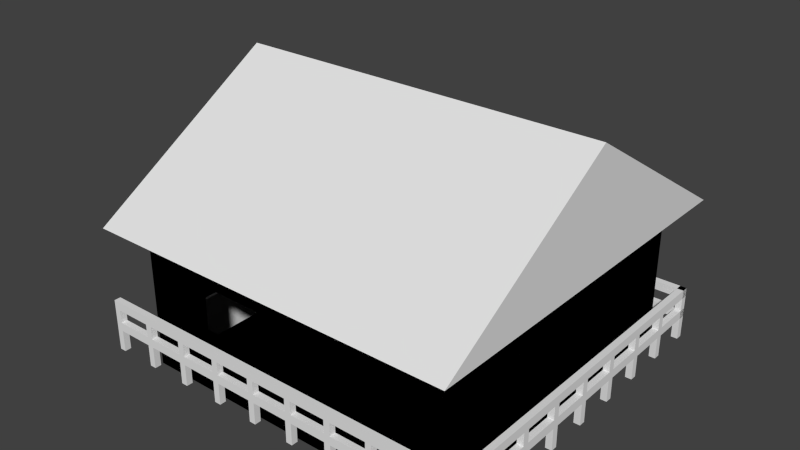 # Source: chili_wowas.blend  (saved by Blender 2.69.0; exported with 4.5.12 LTS)
import bpy
from mathutils import Matrix  # noqa: F401  (used for matrix-valued properties, if any)

bpy.ops.wm.read_factory_settings(use_empty=True)
scene = bpy.context.scene
scene.name = 'Scene'

# ---- collections
col_collection_1 = bpy.data.collections.new('Collection 1'); scene.collection.children.link(col_collection_1)

# ---- world
world_world = bpy.data.worlds.new('World'); scene.world = world_world
world_world.color = (0.05088, 0.05088, 0.05088)
world_world.use_sun_shadow = False
world_world.sun_shadow_jitter_overblur = 0.0
world_world.cycles.sampling_method = 'MANUAL'
world_world.cycles.sample_map_resolution = 256

# ---- meshes
me_cube_022 = bpy.data.meshes.new('Cube.022')
me_cube_022.from_pydata([(1.068, -1.1, 20.05), (1.068, 0.0, 35.74), (1.068, 1.1, 20.05), (1.068, -1.1, 20.05), (1.068, 0.0, 35.74), (-1.068, 0.0, 35.74), (-1.068, -1.1, 20.05), (1.068, 1.1, 20.05), (-1.068, 1.1, 20.05), (-1.068, -1.1, 20.05), (-1.068, 1.1, 20.05), (-1.068, 0.0, 35.74)], [], [(2, 0, 1), (3, 6, 5, 4), (8, 7, 4, 5), (9, 10, 11)])
_uv = me_cube_022.uv_layers.new(name='UVMap')
_uv.uv.foreach_set('vector', [0.2539, 0.9902, 0.5071, 1.0, 0.5071, 0.0, 0.5071, 1.0, 0.7535, 1.0, 0.7535, 0.0, 0.5071, 0.0, 0.7535, 1.0, 1.0, 1.0, 1.0, 0.0, 0.7536, 0.0, 0.0, 0.9976, 0.2539, 0.9976, 0.1269, 0.0])
me_cube_022.use_remesh_preserve_volume = False
me_cube_022.use_remesh_preserve_attributes = False
me_cube_022.use_mirror_vertex_groups = False
me_cube_022.update()
me_plane_001 = bpy.data.meshes.new('Plane.001')
me_plane_001.from_pydata([(-1.0, -1.0, 0.2629), (1.0, -1.0, 0.2629), (-1.0, 1.0, 0.2629), (1.0, 1.0, 0.2629)], [], [(0, 2, 3, 1)])
_uv = me_plane_001.uv_layers.new(name='UVMap')
_uv.uv.foreach_set('vector', [0.9999, 0.9999, 0.0001008, 0.9999, 9.924e-05, 0.0001008, 0.9999, 9.924e-05])
me_plane_001.use_remesh_preserve_volume = False
me_plane_001.use_remesh_preserve_attributes = False
me_plane_001.use_mirror_vertex_groups = False
me_plane_001.update()
me_cube_021 = bpy.data.meshes.new('Cube.021')
me_cube_021.from_pydata([(-1.0, -1.0, -1.0), (-1.0, 1.0, -1.0), (1.0, 1.0, -1.0), (1.0, -1.0, -1.0), (-1.0, -1.0, 1.0), (-1.0, 1.0, 1.0), (1.0, 1.0, 1.0), (1.0, -1.0, 1.0), (-1.0, 4.901, -1.0), (-1.0, 6.901, -1.0), (1.0, 6.901, -1.0), (1.0, 4.901, -1.0), (-1.0, 4.901, 1.0), (-1.0, 6.901, 1.0), (1.0, 6.901, 1.0), (1.0, 4.901, 1.0)], [], [(4, 0, 1, 5), (5, 1, 2, 6), (6, 2, 3, 7), (7, 3, 0, 4), (0, 3, 2, 1), (12, 8, 9, 13), (13, 9, 10, 14), (14, 10, 11, 15), (15, 11, 8, 12), (8, 11, 10, 9)])
_uv = me_cube_021.uv_layers.new(name='UVMap')
_uv.uv.foreach_set('vector', [0.75, 0.6667, 0.75, 0.3333, 0.5, 0.3333, 0.5, 0.6667, 0.25, 0.6667, 0.5, 0.6667, 0.5, 0.3333, 0.25, 0.3333, 0.25, 1.589e-07, 0.25, 0.3333, 0.5, 0.3333, 0.5, 0.0, 2.98e-08, 0.6667, 0.25, 0.6667, 0.25, 0.3333, 0.0, 0.3333, 0.25, 1.0, 0.25, 0.6667, 5.96e-08, 0.6667, 8.196e-08, 1.0, 0.75, 1.0, 0.75, 0.6667, 0.5, 0.6667, 0.5, 1.0, 0.0, 1.391e-07, 7.451e-08, 0.3333, 0.25, 0.3333, 0.25, 0.0, 0.75, 0.3333, 0.75, 0.0, 0.5, 9.934e-09, 0.5, 0.3333, 0.75, 1.0, 1.0, 1.0, 1.0, 0.6667, 0.75, 0.6667, 0.5, 1.0, 0.5, 0.6667, 0.25, 0.6667, 0.25, 1.0])
me_cube_021.use_remesh_preserve_volume = False
me_cube_021.use_remesh_preserve_attributes = False
me_cube_021.use_mirror_vertex_groups = False
me_cube_021.update()
me_cube_020 = bpy.data.meshes.new('Cube.020')
me_cube_020.from_pydata([(-0.9184, -0.9341, 1.0), (-0.9184, -0.78, 8.72), (-0.9184, -0.3948, 8.72), (-0.9184, -0.3948, 14.58), (-0.9184, -0.2384, 14.91), (-0.9184, -0.2384, 1.67), (-0.9184, -0.9341, 19.53), (-0.9184, 0.9341, 19.53), (-0.9184, 0.2202, 14.91), (-0.9184, -0.78, 14.58), (-0.9184, 0.2202, 1.67), (-0.9184, 0.3564, 8.72), (-0.9184, 0.7416, 8.72), (-0.9184, 0.7416, 14.58), (-0.9184, 0.9341, 1.0), (-0.9184, 0.3564, 14.58), (-1.053, -1.1, 20.05), (-1.053, 1.1, 20.05), (-0.82, 0.2202, 14.91), (-0.82, -0.2384, 14.91), (-0.82, -0.2384, 1.67), (-0.82, 0.2202, 1.67), (0.9498, -0.9341, 19.53), (1.059, -1.1, 20.05), (1.059, 1.1, 20.05), (0.9498, 0.9341, 19.53), (-0.8113, 0.7416, 8.72), (-0.8113, 0.7416, 14.58), (-0.8113, 0.3564, 14.58), (-0.8113, 0.3564, 8.72), (-0.8113, -0.3948, 8.72), (-0.8113, -0.3948, 14.58), (-0.8113, -0.78, 14.58), (-0.8113, -0.78, 8.72)], [], [(0, 5, 4, 3, 2, 1), (0, 1, 9, 3, 4, 8, 7, 6), (0, 14, 13, 12, 11, 8, 10, 5), (8, 11, 15, 13, 14, 7), (6, 7, 17, 16), (4, 19, 18, 8), (5, 20, 19, 4), (10, 21, 20, 5), (8, 18, 21, 10), (22, 6, 16, 23), (7, 25, 24, 17), (25, 22, 23, 24), (13, 27, 26, 12), (15, 28, 27, 13), (12, 26, 29, 11), (11, 29, 28, 15), (3, 31, 30, 2), (9, 32, 31, 3), (2, 30, 33, 1), (1, 33, 32, 9)])
me_cube_020.use_remesh_preserve_volume = False
me_cube_020.use_remesh_preserve_attributes = False
me_cube_020.use_mirror_vertex_groups = False
me_cube_020.update()
me_cube_018 = bpy.data.meshes.new('Cube.018')
me_cube_018.from_pydata([(-1.0, -1.0, -1.0), (-1.0, 1.0, -1.0), (1.0, 1.0, -1.0), (1.0, -1.0, -1.0), (-1.0, -1.0, 1.0), (-1.0, 1.0, 1.0), (1.0, 1.0, 1.0), (1.0, -1.0, 1.0)], [], [(4, 5, 1, 0), (5, 6, 2, 1), (6, 7, 3, 2), (7, 4, 0, 3), (0, 1, 2, 3), (7, 6, 5, 4)])
_uv = me_cube_018.uv_layers.new(name='UVMap')
_uv.uv.foreach_set('vector', [1.003, 0.6667, 2.01, 0.6667, 2.01, 0.3333, 1.003, 0.3333, 1.003, 0.3333, 1.003, 5.96e-08, -0.003366, 0.0, -0.003366, 0.3333, 2.01, 1.49e-07, 1.003, 0.0, 1.003, 0.3333, 2.01, 0.3333, 1.003, 0.6667, 1.003, 0.3333, -0.003366, 0.3333, -0.003366, 0.6667, -1.01, 0.6667, -0.003366, 0.6667, -0.003366, 0.3333, -1.01, 0.3333, 1.003, 0.6667, -0.003365, 0.6667, -0.003365, 1.0, 1.003, 1.0])
me_cube_018.use_remesh_preserve_volume = False
me_cube_018.use_remesh_preserve_attributes = False
me_cube_018.use_mirror_vertex_groups = False
me_cube_018.update()
me_cube_017 = bpy.data.meshes.new('Cube.017')
me_cube_017.from_pydata([(-1.0, -1.0, -1.0), (-1.0, 1.0, -1.0), (1.0, 1.0, -1.0), (1.0, -1.0, -1.0), (1.0, 1.0, 1.0), (1.0, -1.0, 1.0), (-1.0, -1.0, 0.6702), (-1.0, 1.0, 0.6702), (-1.0, 1.0, 0.166), (-1.0, -1.0, 0.166), (-1.0, 1.0, -0.1649), (-1.0, -1.0, -0.1649), (-12.35, -1.0, 1.0), (-12.35, -1.0, 0.6702), (-12.35, 1.0, 0.6702), (-12.35, 1.0, 0.166), (-12.35, -1.0, 0.166), (-12.35, 1.0, -0.1649), (-12.35, -1.0, -0.1649), (-14.35, -1.0, -1.0), (-14.35, 1.0, -1.0), (-12.35, 1.0, -1.0), (-12.35, -1.0, -1.0), (-12.35, 1.0, 1.0), (-14.35, -1.0, 0.6702), (-14.35, 1.0, 0.6702), (-14.35, 1.0, 0.166), (-14.35, -1.0, 0.166), (-14.35, 1.0, -0.1649), (-14.35, -1.0, -0.1649), (-25.71, -1.0, 1.0), (-25.71, -1.0, 0.6702), (-25.71, 1.0, 0.6702), (-25.71, 1.0, 0.166), (-25.71, -1.0, 0.166), (-25.71, 1.0, -0.1649), (-25.71, -1.0, -0.1649), (-27.71, -1.0, -1.0), (-27.71, 1.0, -1.0), (-25.71, 1.0, -1.0), (-25.71, -1.0, -1.0), (-25.71, 1.0, 1.0), (-27.71, -1.0, 0.6702), (-27.71, 1.0, 0.6702), (-27.71, 1.0, 0.166), (-27.71, -1.0, 0.166), (-27.71, 1.0, -0.1649), (-27.71, -1.0, -0.1649), (-39.06, -1.0, 1.0), (-39.06, -1.0, 0.6702), (-39.06, 1.0, 0.6702), (-39.06, 1.0, 0.166), (-39.06, -1.0, 0.166), (-39.06, 1.0, -0.1649), (-39.06, -1.0, -0.1649), (-41.06, -1.0, -1.0), (-41.06, 1.0, -1.0), (-39.06, 1.0, -1.0), (-39.06, -1.0, -1.0), (-39.06, 1.0, 1.0), (-41.06, -1.0, 0.6702), (-41.06, 1.0, 0.6702), (-41.06, 1.0, 0.166), (-41.06, -1.0, 0.166), (-41.06, 1.0, -0.1649), (-41.06, -1.0, -0.1649), (-52.41, -1.0, 0.6702), (-52.41, 1.0, 0.6702), (-52.41, 1.0, 0.166), (-52.41, -1.0, 0.166), (-52.41, 1.0, -0.1649), (-52.41, -1.0, -0.1649), (-54.41, -1.0, -1.0), (-54.41, 1.0, -1.0), (-52.41, 1.0, -1.0), (-52.41, -1.0, -1.0), (-52.41, 1.0, 1.0), (-52.41, -1.0, 1.0), (-54.41, -1.0, 0.6702), (-54.41, 1.0, 0.6702), (-54.41, 1.0, 0.166), (-54.41, -1.0, 0.166), (-54.41, 1.0, -0.1649), (-54.41, -1.0, -0.1649), (-65.76, -1.0, 0.6702), (-65.76, 1.0, 0.6702), (-65.76, 1.0, 0.166), (-65.76, -1.0, 0.166), (-65.76, 1.0, -0.1649), (-65.76, -1.0, -0.1649), (-67.76, -1.0, -1.0), (-67.76, 1.0, -1.0), (-65.76, 1.0, -1.0), (-65.76, -1.0, -1.0), (-65.76, 1.0, 1.0), (-65.76, -1.0, 1.0), (-67.76, -1.0, 0.6702), (-67.76, 1.0, 0.6702), (-67.76, 1.0, 0.166), (-67.76, -1.0, 0.166), (-67.76, 1.0, -0.1649), (-67.76, -1.0, -0.1649), (-79.12, -1.0, 1.0), (-79.12, 1.0, 1.0), (-79.12, -1.0, 0.6702), (-79.12, 1.0, 0.6702), (-79.12, 1.0, 0.166), (-79.12, -1.0, 0.166), (-79.12, 1.0, -0.1649), (-79.12, -1.0, -0.1649), (-81.12, -1.0, -1.0), (-81.12, 1.0, -1.0), (-79.12, 1.0, -1.0), (-79.12, -1.0, -1.0), (-81.12, -1.0, 0.6702), (-81.12, 1.0, 0.6702), (-81.12, 1.0, 0.166), (-81.12, -1.0, 0.166), (-81.12, 1.0, -0.1649), (-81.12, -1.0, -0.1649), (-92.47, -1.0, 1.0), (-92.47, -1.0, 0.6702), (-92.47, 1.0, 0.6702), (-92.47, 1.0, 0.166), (-92.47, -1.0, 0.166), (-92.47, 1.0, -0.1649), (-92.47, -1.0, -0.1649), (-94.47, -1.0, -1.0), (-94.47, 1.0, -1.0), (-92.47, 1.0, -1.0), (-92.47, -1.0, -1.0), (-92.47, 1.0, 1.0), (-94.47, -1.0, 0.6702), (-94.47, 1.0, 0.6702), (-94.47, 1.0, 0.166), (-94.47, -1.0, 0.166), (-94.47, 1.0, -0.1649), (-94.47, -1.0, -0.1649), (-105.8, -1.0, 0.6702), (-105.8, 1.0, 0.6702), (-105.8, 1.0, 0.166), (-105.8, -1.0, 0.166), (-105.8, 1.0, -0.1649), (-105.8, -1.0, -0.1649), (-107.8, -1.0, -1.0), (-107.8, 1.0, -1.0), (-105.8, 1.0, -1.0), (-105.8, -1.0, -1.0), (-105.8, 1.0, 1.0), (-105.8, -1.0, 1.0), (-107.8, -1.0, 0.6702), (-107.8, 1.0, 0.6702), (-107.8, 1.0, 0.166), (-107.8, -1.0, 0.166), (-107.8, 1.0, -0.1649), (-107.8, -1.0, -0.1649), (-119.2, -1.0, 1.0), (-119.2, 1.0, 1.0), (-119.2, -1.0, 0.6702), (-119.2, 1.0, 0.6702), (-119.2, 1.0, 0.166), (-119.2, -1.0, 0.166), (-119.2, 1.0, -0.1649), (-119.2, -1.0, -0.1649), (-117.2, -0.9919, -1.0), (-119.2, -0.9919, -1.0), (-119.2, 1.008, -1.0), (-117.2, 1.008, -1.0), (-119.2, 1.008, 1.0), (-117.2, 1.008, 1.0), (-117.2, -0.9919, 0.6702), (-119.2, -0.9919, 0.6702), (-119.2, -0.9919, 0.166), (-117.2, -0.9919, 0.166), (-119.2, -0.9919, -0.1649), (-117.2, -0.9919, -0.1649), (-117.2, -12.34, 1.0), (-119.2, -12.34, 1.0), (-117.2, -12.34, 0.6702), (-119.2, -12.34, 0.6702), (-119.2, -12.34, 0.166), (-117.2, -12.34, 0.166), (-119.2, -12.34, -0.1649), (-117.2, -12.34, -0.1649), (-117.2, -14.34, -1.0), (-119.2, -14.34, -1.0), (-119.2, -12.34, -1.0), (-117.2, -12.34, -1.0), (-117.2, -14.34, 0.6702), (-119.2, -14.34, 0.6702), (-119.2, -14.34, 0.166), (-117.2, -14.34, 0.166), (-119.2, -14.34, -0.1649), (-117.2, -14.34, -0.1649), (-117.2, -25.7, 0.6702), (-119.2, -25.7, 0.6702), (-119.2, -25.7, 0.166), (-117.2, -25.7, 0.166), (-119.2, -25.7, -0.1649), (-117.2, -25.7, -0.1649), (-117.2, -27.7, -1.0), (-119.2, -27.7, -1.0), (-119.2, -25.7, -1.0), (-117.2, -25.7, -1.0), (-119.2, -25.7, 1.0), (-117.2, -25.7, 1.0), (-117.2, -27.7, 0.6702), (-119.2, -27.7, 0.6702), (-119.2, -27.7, 0.166), (-117.2, -27.7, 0.166), (-119.2, -27.7, -0.1649), (-117.2, -27.7, -0.1649), (-117.2, -39.05, 1.0), (-119.2, -39.05, 1.0), (-117.2, -39.05, 0.6702), (-119.2, -39.05, 0.6702), (-119.2, -39.05, 0.166), (-117.2, -39.05, 0.166), (-119.2, -39.05, -0.1649), (-117.2, -39.05, -0.1649), (-117.2, -41.05, -1.0), (-119.2, -41.05, -1.0), (-119.2, -39.05, -1.0), (-117.2, -39.05, -1.0), (-117.2, -41.05, 0.6702), (-119.2, -41.05, 0.6702), (-119.2, -41.05, 0.166), (-117.2, -41.05, 0.166), (-119.2, -41.05, -0.1649), (-117.2, -41.05, -0.1649), (-117.2, -52.4, 1.0), (-117.2, -52.4, 0.6702), (-119.2, -52.4, 0.6702), (-119.2, -52.4, 0.166), (-117.2, -52.4, 0.166), (-119.2, -52.4, -0.1649), (-117.2, -52.4, -0.1649), (-117.2, -54.4, -1.0), (-119.2, -54.4, -1.0), (-119.2, -52.4, -1.0), (-117.2, -52.4, -1.0), (-119.2, -52.4, 1.0), (-117.2, -54.4, 0.6702), (-119.2, -54.4, 0.6702), (-119.2, -54.4, 0.166), (-117.2, -54.4, 0.166), (-119.2, -54.4, -0.1649), (-117.2, -54.4, -0.1649), (-117.2, -65.76, 1.0), (-117.2, -65.76, 0.6702), (-119.2, -65.76, 0.6702), (-119.2, -65.76, 0.166), (-117.2, -65.76, 0.166), (-119.2, -65.76, -0.1649), (-117.2, -65.76, -0.1649), (-117.2, -67.76, -1.0), (-119.2, -67.76, -1.0), (-119.2, -65.76, -1.0), (-117.2, -65.76, -1.0), (-119.2, -65.76, 1.0), (-117.2, -67.76, 0.6702), (-119.2, -67.76, 0.6702), (-119.2, -67.76, 0.166), (-117.2, -67.76, 0.166), (-119.2, -67.76, -0.1649), (-117.2, -67.76, -0.1649), (-117.2, -79.11, 1.0), (-119.2, -79.11, 1.0), (-117.2, -79.11, 0.6702), (-119.2, -79.11, 0.6702), (-119.2, -79.11, 0.166), (-117.2, -79.11, 0.166), (-119.2, -79.11, -0.1649), (-117.2, -79.11, -0.1649), (-117.2, -81.11, -1.0), (-119.2, -81.11, -1.0), (-119.2, -79.11, -1.0), (-117.2, -79.11, -1.0), (-117.2, -81.11, 0.6702), (-119.2, -81.11, 0.6702), (-119.2, -81.11, 0.166), (-117.2, -81.11, 0.166), (-119.2, -81.11, -0.1649), (-117.2, -81.11, -0.1649), (-117.2, -92.46, 1.0), (-117.2, -92.46, 0.6702), (-119.2, -92.46, 0.6702), (-119.2, -92.46, 0.166), (-117.2, -92.46, 0.166), (-119.2, -92.46, -0.1649), (-117.2, -92.46, -0.1649), (-117.2, -94.46, -1.0), (-119.2, -94.46, -1.0), (-119.2, -92.46, -1.0), (-117.2, -92.46, -1.0), (-119.2, -92.46, 1.0), (-117.2, -94.46, 0.6702), (-119.2, -94.46, 0.6702), (-119.2, -94.46, 0.166), (-117.2, -94.46, 0.166), (-119.2, -94.46, -0.1649), (-117.2, -94.46, -0.1649), (-119.2, -105.8, 1.0), (-117.2, -105.8, 0.6702), (-119.2, -105.8, 0.6702), (-119.2, -105.8, 0.166), (-117.2, -105.8, 0.166), (-119.2, -105.8, -0.1649), (-117.2, -105.8, -0.1649), (-117.2, -107.8, -1.0), (-119.2, -107.8, -1.0), (-119.2, -105.8, -1.0), (-117.2, -105.8, -1.0), (-117.2, -107.8, 1.0), (-119.2, -107.8, 1.0), (-117.2, -105.8, 1.0), (-1.0, -107.8, -1.0), (-1.0, -105.8, -1.0), (0.9998, -105.8, -1.0), (0.9998, -107.8, -1.0), (0.9998, -105.8, 1.0), (0.9998, -107.8, 1.0), (-1.0, -107.8, 0.6702), (-1.0, -105.8, 0.6702), (-1.0, -105.8, 0.166), (-1.0, -107.8, 0.166), (-1.0, -105.8, -0.1649), (-1.0, -107.8, -0.1649), (-12.35, -107.8, 1.0), (-12.35, -105.8, 1.0), (-12.35, -107.8, 0.6702), (-12.35, -105.8, 0.6702), (-12.35, -105.8, 0.166), (-12.35, -107.8, 0.166), (-12.35, -105.8, -0.1649), (-12.35, -107.8, -0.1649), (-14.35, -107.8, -1.0), (-14.35, -105.8, -1.0), (-12.35, -105.8, -1.0), (-12.35, -107.8, -1.0), (-14.35, -107.8, 0.6702), (-14.35, -105.8, 0.6702), (-14.35, -105.8, 0.166), (-14.35, -107.8, 0.166), (-14.35, -105.8, -0.1649), (-14.35, -107.8, -0.1649), (-25.71, -107.8, 1.0), (-25.71, -105.8, 1.0), (-25.71, -107.8, 0.6702), (-25.71, -105.8, 0.6702), (-25.71, -105.8, 0.166), (-25.71, -107.8, 0.166), (-25.71, -105.8, -0.1649), (-25.71, -107.8, -0.1649), (-27.71, -107.8, -1.0), (-27.71, -105.8, -1.0), (-25.71, -105.8, -1.0), (-25.71, -107.8, -1.0), (-27.71, -107.8, 0.6702), (-27.71, -105.8, 0.6702), (-27.71, -105.8, 0.166), (-27.71, -107.8, 0.166), (-27.71, -105.8, -0.1649), (-27.71, -107.8, -0.1649), (-39.06, -107.8, 1.0), (-39.06, -107.8, 0.6702), (-39.06, -105.8, 0.6702), (-39.06, -105.8, 0.166), (-39.06, -107.8, 0.166), (-39.06, -105.8, -0.1649), (-39.06, -107.8, -0.1649), (-41.06, -107.8, -1.0), (-41.06, -105.8, -1.0), (-39.06, -105.8, -1.0), (-39.06, -107.8, -1.0), (-39.06, -105.8, 1.0), (-41.06, -107.8, 0.6702), (-41.06, -105.8, 0.6702), (-41.06, -105.8, 0.166), (-41.06, -107.8, 0.166), (-41.06, -105.8, -0.1649), (-41.06, -107.8, -0.1649), (-52.41, -107.8, 1.0), (-52.41, -107.8, 0.6702), (-52.41, -105.8, 0.6702), (-52.41, -105.8, 0.166), (-52.41, -107.8, 0.166), (-52.41, -105.8, -0.1649), (-52.41, -107.8, -0.1649), (-54.41, -107.8, -1.0), (-54.41, -105.8, -1.0), (-52.41, -105.8, -1.0), (-52.41, -107.8, -1.0), (-52.41, -105.8, 1.0), (-54.41, -107.8, 0.6702), (-54.41, -105.8, 0.6702), (-54.41, -105.8, 0.166), (-54.41, -107.8, 0.166), (-54.41, -105.8, -0.1649), (-54.41, -107.8, -0.1649), (-65.76, -107.8, 0.6702), (-65.76, -105.8, 0.6702), (-65.76, -105.8, 0.166), (-65.76, -107.8, 0.166), (-65.76, -105.8, -0.1649), (-65.76, -107.8, -0.1649), (-67.76, -107.8, -1.0), (-67.76, -105.8, -1.0), (-65.76, -105.8, -1.0), (-65.76, -107.8, -1.0), (-65.76, -105.8, 1.0), (-65.76, -107.8, 1.0), (-67.76, -107.8, 0.6702), (-67.76, -105.8, 0.6702), (-67.76, -105.8, 0.166), (-67.76, -107.8, 0.166), (-67.76, -105.8, -0.1649), (-67.76, -107.8, -0.1649), (-79.12, -107.8, 0.6702), (-79.12, -105.8, 0.6702), (-79.12, -105.8, 0.166), (-79.12, -107.8, 0.166), (-79.12, -105.8, -0.1649), (-79.12, -107.8, -0.1649), (-81.12, -107.8, -1.0), (-81.12, -105.8, -1.0), (-79.12, -105.8, -1.0), (-79.12, -107.8, -1.0), (-79.12, -105.8, 1.0), (-79.12, -107.8, 1.0), (-81.12, -107.8, 0.6702), (-81.12, -105.8, 0.6702), (-81.12, -105.8, 0.166), (-81.12, -107.8, 0.166), (-81.12, -105.8, -0.1649), (-81.12, -107.8, -0.1649), (-92.47, -105.8, 1.0), (-92.47, -107.8, 0.6702), (-92.47, -105.8, 0.6702), (-92.47, -105.8, 0.166), (-92.47, -107.8, 0.166), (-92.47, -105.8, -0.1649), (-92.47, -107.8, -0.1649), (-94.47, -107.8, -1.0), (-94.47, -105.8, -1.0), (-92.47, -105.8, -1.0), (-92.47, -107.8, -1.0), (-92.47, -107.8, 1.0), (-94.47, -107.8, 0.6702), (-94.47, -105.8, 0.6702), (-94.47, -105.8, 0.166), (-94.47, -107.8, 0.166), (-94.47, -105.8, -0.1649), (-94.47, -107.8, -0.1649), (-105.8, -107.8, 1.0), (-105.8, -105.8, 1.0), (-105.8, -107.8, 0.6702), (-105.8, -105.8, 0.6702), (-105.8, -105.8, 0.166), (-105.8, -107.8, 0.166), (-105.8, -105.8, -0.1649), (-105.8, -107.8, -0.1649), (-107.8, -107.8, -1.0), (-107.8, -105.8, -1.0), (-105.8, -105.8, -1.0), (-105.8, -107.8, -1.0), (-107.8, -107.8, 0.6702), (-107.8, -105.8, 0.6702), (-107.8, -105.8, 0.166), (-107.8, -107.8, 0.166), (-107.8, -105.8, -0.1649), (-107.8, -107.8, -0.1649), (-119.2, -107.8, 1.0), (-119.2, -105.8, 1.0), (-119.2, -107.8, 0.6702), (-119.2, -105.8, 0.6702), (-119.2, -105.8, 0.166), (-119.2, -107.8, 0.166), (-119.2, -105.8, -0.1649), (-119.2, -107.8, -0.1649)], [], [(11, 10, 1, 0), (0, 1, 2, 3), (94, 103, 102, 95), (6, 7, 8, 9), (466, 469, 477, 479, 471, 462, 465, 454, 472, 474), (10, 11, 18, 17), (16, 15, 17, 18), (9, 8, 15, 16), (7, 6, 13, 14), (364, 374, 373, 375), (29, 28, 20, 19), (77, 75, 74, 76), (19, 20, 21, 22), (24, 25, 26, 27), (28, 29, 36, 35), (34, 33, 35, 36), (267, 276, 275, 282, 289, 287, 280, 279, 286, 295), (27, 26, 33, 34), (25, 24, 31, 32), (47, 46, 38, 37), (411, 410, 401, 400), (281, 288, 290, 283, 274, 277, 266, 284, 285, 278), (37, 38, 39, 40), (326, 334, 332, 324, 323, 331, 329, 320, 318, 317), (399, 389, 392, 382, 411, 400, 394, 397, 403, 405), (42, 43, 44, 45), (393, 410, 411, 382), (46, 47, 54, 53), (52, 51, 53, 54), (45, 44, 51, 52), (43, 42, 49, 50), (65, 64, 56, 55), (416, 422, 420, 414, 413, 419, 428, 410, 408, 407), (55, 56, 57, 58), (114, 117, 124, 126, 119, 110, 113, 102, 120, 121), (60, 61, 62, 63), (381, 371, 374, 364, 382, 383, 376, 379, 386, 388), (64, 65, 71, 70), (69, 68, 70, 71), (63, 62, 68, 69), (61, 60, 66, 67), (447, 446, 445, 436), (83, 82, 73, 72), (429, 427, 426, 428), (168, 177, 176, 169), (72, 73, 74, 75), (148, 146, 145, 154, 162, 160, 152, 151, 159, 157), (102, 113, 112, 103), (78, 79, 80, 81), (82, 83, 89, 88), (87, 86, 88, 89), (81, 80, 86, 87), (79, 78, 84, 85), (101, 100, 91, 90), (149, 148, 139, 138), (48, 77, 66, 60, 63, 69, 71, 65, 55, 58), (101, 90, 93, 95, 102, 104, 96, 99, 107, 109), (90, 91, 92, 93), (204, 213, 212, 205), (95, 93, 92, 94), (96, 97, 98, 99), (100, 101, 109, 108), (102, 103, 105, 104), (107, 106, 108, 109), (99, 98, 106, 107), (97, 96, 104, 105), (119, 118, 111, 110), (110, 111, 112, 113), (260, 263, 271, 273, 265, 255, 258, 248, 266, 268), (114, 115, 116, 117), (118, 119, 126, 125), (124, 123, 125, 126), (329, 347, 346, 328), (117, 116, 123, 124), (115, 114, 121, 122), (137, 136, 128, 127), (23, 41, 30, 12), (127, 128, 129, 130), (132, 133, 134, 135), (212, 223, 222, 213), (136, 137, 143, 142), (429, 428, 419, 418), (141, 140, 142, 143), (135, 134, 140, 141), (133, 132, 138, 139), (155, 154, 145, 144), (294, 284, 315, 303, 296, 299, 306, 308, 301, 291), (284, 294, 293, 295), (144, 145, 146, 147), (266, 277, 276, 267), (382, 392, 391, 393), (313, 314, 310, 309), (150, 151, 152, 153), (94, 92, 91, 100, 108, 106, 98, 97, 105, 103), (103, 131, 120, 102), (154, 155, 163, 162), (156, 157, 159, 158), (161, 160, 162, 163), (153, 152, 160, 161), (151, 150, 158, 159), (175, 174, 165, 164), (436, 445, 444, 452, 460, 458, 450, 449, 457, 455), (361, 368, 370, 363, 354, 357, 346, 364, 365, 358), (164, 165, 166, 167), (295, 302, 315, 284), (447, 436, 438, 437), (170, 171, 172, 173), (174, 175, 183, 182), (176, 177, 179, 178), (181, 180, 182, 183), (173, 172, 180, 181), (171, 170, 178, 179), (168, 166, 165, 174, 182, 180, 172, 171, 179, 177), (170, 173, 181, 183, 175, 164, 167, 169, 176, 178), (193, 192, 185, 184), (184, 185, 186, 187), (149, 147, 146, 148), (188, 189, 190, 191), (192, 193, 199, 198), (197, 196, 198, 199), (346, 357, 356, 347), (191, 190, 196, 197), (189, 188, 194, 195), (211, 210, 201, 200), (347, 375, 364, 346), (200, 201, 202, 203), (328, 339, 338, 329), (428, 436, 447, 429), (205, 212, 214, 206, 209, 217, 219, 211, 200, 203), (206, 207, 208, 209), (177, 204, 205, 176), (210, 211, 219, 218), (212, 213, 215, 214), (217, 216, 218, 219), (204, 202, 201, 210, 218, 216, 208, 207, 215, 213), (209, 208, 216, 217), (207, 206, 214, 215), (428, 426, 425, 434, 441, 439, 432, 431, 438, 436), (364, 375, 366, 365), (229, 228, 221, 220), (224, 227, 234, 236, 229, 220, 223, 212, 230, 231), (220, 221, 222, 223), (412, 415, 421, 423, 417, 406, 409, 411, 429, 418), (455, 464, 463, 470, 478, 476, 468, 467, 475, 473), (224, 225, 226, 227), (228, 229, 236, 235), (234, 233, 235, 236), (227, 226, 233, 234), (225, 224, 231, 232), (313, 309, 312, 315), (247, 246, 238, 237), (177, 186, 185, 192, 198, 196, 190, 189, 195, 204), (237, 238, 239, 240), (382, 393, 384, 383), (398, 404, 402, 396, 395, 401, 410, 393, 391, 390), (455, 473, 472, 454), (242, 243, 244, 245), (246, 247, 254, 253), (252, 251, 253, 254), (47, 37, 40, 30, 48, 49, 42, 45, 52, 54), (245, 244, 251, 252), (243, 242, 249, 250), (205, 204, 195, 194), (341, 349, 347, 329, 338, 337, 344, 352, 350, 342), (265, 264, 256, 255), (259, 267, 266, 248), (255, 256, 257, 258), (302, 311, 310, 314), (248, 259, 250, 249), (453, 443, 446, 447, 454, 456, 448, 451, 459, 461), (260, 261, 262, 263), (4, 23, 12, 5), (264, 265, 273, 272), (375, 393, 382, 364), (266, 267, 269, 268), (271, 270, 272, 273), (213, 222, 221, 228, 235, 233, 226, 225, 232, 241), (263, 262, 270, 271), (261, 260, 268, 269), (259, 257, 256, 264, 272, 270, 262, 261, 269, 267), (78, 81, 87, 89, 83, 72, 75, 77, 95, 84), (283, 282, 275, 274), (274, 275, 276, 277), (315, 302, 304, 303), (12, 22, 21, 23), (41, 59, 48, 30), (9, 16, 18, 11, 0, 3, 5, 12, 13, 6), (278, 279, 280, 281), (282, 283, 290, 289), (288, 287, 289, 290), (59, 76, 77, 48), (281, 280, 287, 288), (279, 278, 285, 286), (188, 191, 197, 199, 193, 184, 187, 176, 205, 194), (301, 300, 292, 291), (291, 292, 293, 294), (241, 259, 248, 230), (315, 302, 314, 313), (284, 295, 286, 285), (436, 455, 454, 447), (296, 297, 298, 299), (149, 156, 158, 150, 153, 161, 163, 155, 144, 147), (300, 301, 308, 307), (306, 305, 307, 308), (295, 293, 292, 300, 307, 305, 298, 297, 304, 302), (299, 298, 305, 306), (297, 296, 303, 304), (340, 343, 351, 353, 345, 336, 339, 328, 346, 348), (176, 187, 186, 177), (321, 319, 318, 320), (309, 310, 311, 312), (213, 241, 230, 212), (230, 241, 232, 231), (327, 326, 317, 316), (325, 333, 335, 327, 316, 319, 321, 328, 330, 322), (316, 317, 318, 319), (30, 40, 39, 41), (454, 465, 464, 455), (375, 373, 372, 380, 387, 385, 378, 377, 384, 393), (322, 323, 324, 325), (76, 94, 95, 77), (326, 327, 335, 334), (328, 329, 331, 330), (333, 332, 334, 335), (325, 324, 332, 333), (323, 322, 330, 331), (345, 344, 337, 336), (315, 312, 311, 302), (148, 157, 156, 149), (336, 337, 338, 339), (76, 74, 73, 82, 88, 86, 80, 79, 85, 94), (340, 341, 342, 343), (344, 345, 353, 352), (346, 347, 349, 348), (351, 350, 352, 353), (343, 342, 350, 351), (341, 340, 348, 349), (363, 362, 355, 354), (230, 240, 239, 241), (354, 355, 356, 357), (7, 14, 23, 4, 2, 1, 10, 17, 15, 8), (358, 359, 360, 361), (120, 130, 129, 131), (362, 363, 370, 369), (368, 367, 369, 370), (361, 360, 367, 368), (359, 358, 365, 366), (381, 380, 372, 371), (411, 409, 408, 410), (247, 237, 240, 230, 248, 249, 242, 245, 252, 254), (371, 372, 373, 374), (320, 329, 328, 321), (120, 131, 122, 121), (241, 239, 238, 246, 253, 251, 244, 243, 250, 259), (376, 377, 378, 379), (205, 203, 202, 204), (380, 381, 388, 387), (386, 385, 387, 388), (379, 378, 385, 386), (377, 376, 383, 384), (48, 58, 57, 59), (399, 398, 390, 389), (30, 41, 32, 31), (389, 390, 391, 392), (12, 30, 31, 24, 27, 34, 36, 29, 19, 22), (248, 258, 257, 259), (394, 395, 396, 397), (120, 149, 138, 132, 135, 141, 143, 137, 127, 130), (398, 399, 405, 404), (403, 402, 404, 405), (397, 396, 402, 403), (395, 394, 400, 401), (417, 416, 407, 406), (48, 59, 50, 49), (406, 407, 408, 409), (267, 295, 284, 266), (412, 413, 414, 415), (433, 440, 442, 435, 424, 427, 429, 447, 437, 430), (416, 417, 423, 422), (421, 420, 422, 423), (415, 414, 420, 421), (413, 412, 418, 419), (435, 434, 425, 424), (136, 142, 140, 134, 133, 139, 148, 131, 129, 128), (410, 428, 429, 411), (25, 32, 41, 23, 21, 20, 28, 35, 33, 26), (424, 425, 426, 427), (5, 3, 2, 4), (12, 23, 14, 13), (430, 431, 432, 433), (77, 76, 67, 66), (434, 435, 442, 441), (440, 439, 441, 442), (433, 432, 439, 440), (431, 430, 437, 438), (453, 452, 444, 443), (443, 444, 445, 446), (103, 112, 111, 118, 125, 123, 116, 115, 122, 131), (448, 449, 450, 451), (452, 453, 461, 460), (454, 455, 457, 456), (459, 458, 460, 461), (451, 450, 458, 459), (449, 448, 456, 457), (471, 470, 463, 462), (131, 148, 149, 120), (462, 463, 464, 465), (46, 53, 51, 44, 43, 50, 59, 41, 39, 38), (347, 356, 355, 362, 369, 367, 360, 359, 366, 375), (64, 70, 68, 62, 61, 67, 76, 59, 57, 56), (466, 467, 468, 469), (470, 471, 479, 478), (472, 473, 475, 474), (477, 476, 478, 479), (95, 94, 85, 84), (469, 468, 476, 477), (467, 466, 474, 475), (169, 167, 166, 168)])
_uv = me_cube_017.uv_layers.new(name='UVMap')
_uv.uv.foreach_set('vector', [0.8743, 0.3892, 0.8743, 0.4023, 0.8639, 0.4023, 0.8639, 0.3892, 0.3999, 0.3803, 0.4249, 0.3803, 0.4249, 0.3934, 0.3999, 0.3934, 0.1253, 0.341, 0.1253, 0.2533, 0.1502, 0.2533, 0.1502, 0.341, 0.8993, 0.1044, 0.8993, 0.09124, 0.9056, 0.09124, 0.9056, 0.1044, 0.6205, 0.1789, 0.6142, 0.1789, 0.6142, 0.2533, 0.6101, 0.2533, 0.6101, 0.1789, 0.5997, 0.1789, 0.5997, 0.1657, 0.6246, 0.1657, 0.6246, 0.2533, 0.6205, 0.2533, 0.5997, 0.2533, 0.6246, 0.2533, 0.6246, 0.3278, 0.5997, 0.3278, 0.6578, 0.3892, 0.6578, 0.4023, 0.6537, 0.4023, 0.6537, 0.3892, 0.7495, 0.1657, 0.7245, 0.1657, 0.7245, 0.09124, 0.7495, 0.09124, 0.7994, 0.2402, 0.8244, 0.2402, 0.8244, 0.3147, 0.7994, 0.3147, 0.2751, 0.3541, 0.2751, 0.341, 0.3, 0.341, 0.3, 0.3541, 0.7848, 0.3892, 0.7848, 0.4023, 0.7744, 0.4023, 0.7744, 0.3892, 0.5997, 0.341, 0.6246, 0.341, 0.6246, 0.3541, 0.5997, 0.3541, 0.35, 0.3541, 0.325, 0.3541, 0.325, 0.341, 0.35, 0.341, 0.9056, 0.1264, 0.9056, 0.1395, 0.8993, 0.1395, 0.8993, 0.1264, 0.6496, 0.3147, 0.6746, 0.3147, 0.6746, 0.3892, 0.6496, 0.3892, 0.7204, 0.3892, 0.7204, 0.4023, 0.7162, 0.4023, 0.7162, 0.3892, 0.2251, -0.009491, 0.2501, -0.009491, 0.2501, 0.003631, 0.2397, 0.003631, 0.2397, 0.07812, 0.2356, 0.07812, 0.2356, 0.003631, 0.2293, 0.003631, 0.2293, 0.07812, 0.2251, 0.07812, 0.2251, 0.3278, 0.2002, 0.3278, 0.2002, 0.2533, 0.2251, 0.2533, 0.7245, 0.3147, 0.7495, 0.3147, 0.7495, 0.3892, 0.7245, 0.3892, 0.8493, 0.3892, 0.8493, 0.4023, 0.8389, 0.4023, 0.8389, 0.3892, 0.9138, 0.1657, 0.9138, 0.1789, 0.9097, 0.1789, 0.9097, 0.1657, 0.4894, 0.003631, 0.4894, 0.07812, 0.4852, 0.07812, 0.4852, 0.003631, 0.4748, 0.003631, 0.4748, -0.009491, 0.4998, -0.009491, 0.4998, 0.07812, 0.4957, 0.07812, 0.4957, 0.003631, 0.3749, 0.3934, 0.35, 0.3934, 0.35, 0.3803, 0.3749, 0.3803, 0.3645, 0.09124, 0.3645, 0.1657, 0.3604, 0.1657, 0.3604, 0.09124, 0.3541, 0.09124, 0.3541, 0.1657, 0.35, 0.1657, 0.35, 0.07812, 0.3749, 0.07812, 0.3749, 0.09124, 0.5851, 0.09124, 0.5747, 0.09124, 0.5747, 0.07812, 0.5997, 0.07812, 0.5997, 0.1657, 0.5955, 0.1657, 0.5955, 0.09124, 0.5892, 0.09124, 0.5892, 0.1657, 0.5851, 0.1657, 0.9056, 0.2271, 0.9056, 0.2402, 0.8993, 0.2402, 0.8993, 0.2271, 0.1502, 0.4286, 0.1502, 0.341, 0.1752, 0.341, 0.1752, 0.4286, 0.7495, 0.2402, 0.7744, 0.2402, 0.7744, 0.3147, 0.7495, 0.3147, 0.7119, 0.3892, 0.7119, 0.4023, 0.7078, 0.4023, 0.7078, 0.3892, 0.7495, 0.065, 0.7245, 0.065, 0.7245, -0.009491, 0.7495, -0.009491, 0.7495, -0.009491, 0.7744, -0.009491, 0.7744, 0.065, 0.7495, 0.065, 0.8597, 0.3892, 0.8597, 0.4023, 0.8493, 0.4023, 0.8493, 0.3892, 0.3396, 0.09124, 0.3396, 0.1657, 0.3354, 0.1657, 0.3354, 0.09124, 0.3291, 0.09124, 0.3291, 0.1657, 0.325, 0.1657, 0.325, 0.07812, 0.35, 0.07812, 0.35, 0.09124, 0.2751, 0.3803, 0.2501, 0.3803, 0.2501, 0.3672, 0.2751, 0.3672, 0.5788, 0.065, 0.5851, 0.065, 0.5851, -0.009491, 0.5892, -0.009491, 0.5892, 0.065, 0.5997, 0.065, 0.5997, 0.07812, 0.5747, 0.07812, 0.5747, -0.009491, 0.5788, -0.009491, 0.9056, 0.2402, 0.9056, 0.2533, 0.8993, 0.2533, 0.8993, 0.2402, 0.3854, 0.003631, 0.3749, 0.003631, 0.3749, -0.009491, 0.3999, -0.009491, 0.3999, 0.07812, 0.3958, 0.07812, 0.3958, 0.003631, 0.3895, 0.003631, 0.3895, 0.07812, 0.3854, 0.07812, 0.7744, 0.2402, 0.7994, 0.2402, 0.7994, 0.3147, 0.7744, 0.3147, 0.7162, 0.3892, 0.7162, 0.4023, 0.7121, 0.4023, 0.7121, 0.3892, 0.4998, 0.3278, 0.4748, 0.3278, 0.4748, 0.2533, 0.4998, 0.2533, 0.7744, 0.1657, 0.7994, 0.1657, 0.7994, 0.2402, 0.7744, 0.2402, 0.2751, 0.341, 0.2751, 0.3278, 0.3, 0.3278, 0.3, 0.341, 0.35, 0.3803, 0.35, 0.3934, 0.3396, 0.3934, 0.3396, 0.3803, 0.5997, 0.341, 0.5997, 0.3278, 0.6246, 0.3278, 0.6246, 0.341, 0.1752, 0.7045, 0.1752, 0.6169, 0.2002, 0.6169, 0.2002, 0.7045, 0.5997, 0.3672, 0.5747, 0.3672, 0.5747, 0.3541, 0.5997, 0.3541, 0.35, 0.2533, 0.325, 0.2533, 0.325, 0.2402, 0.3354, 0.2402, 0.3354, 0.1657, 0.3396, 0.1657, 0.3396, 0.2402, 0.3459, 0.2402, 0.3459, 0.1657, 0.35, 0.1657, 0.3999, 0.341, 0.3999, 0.3278, 0.4249, 0.3278, 0.4249, 0.341, 0.9056, 0.214, 0.9056, 0.2271, 0.8993, 0.2271, 0.8993, 0.214, 0.8493, 0.1657, 0.8743, 0.1657, 0.8743, 0.2402, 0.8493, 0.2402, 0.9097, 0.2665, 0.9097, 0.2796, 0.9056, 0.2796, 0.9056, 0.2665, 0.6995, 0.3147, 0.6746, 0.3147, 0.6746, 0.2402, 0.6995, 0.2402, 0.8244, 0.2402, 0.8493, 0.2402, 0.8493, 0.3147, 0.8244, 0.3147, 0.2356, 0.3803, 0.2356, 0.3934, 0.2251, 0.3934, 0.2251, 0.3803, 0.9097, 0.2533, 0.9097, 0.2665, 0.9056, 0.2665, 0.9056, 0.2533, 0.5497, 0.07812, 0.5497, -0.009491, 0.5538, -0.009491, 0.5538, 0.065, 0.5601, 0.065, 0.5601, -0.009491, 0.5643, -0.009491, 0.5643, 0.065, 0.5747, 0.065, 0.5747, 0.07812, 0.5143, 0.1526, 0.5248, 0.1526, 0.5248, 0.1657, 0.4998, 0.1657, 0.4998, 0.07812, 0.5039, 0.07812, 0.5039, 0.1526, 0.5102, 0.1526, 0.5102, 0.07812, 0.5143, 0.07812, 0.8743, 0.09124, 0.8493, 0.09124, 0.8493, 0.07812, 0.8743, 0.07812, 0.1752, 0.5293, 0.1752, 0.4417, 0.2002, 0.4417, 0.2002, 0.5293, 0.3749, 0.341, 0.3749, 0.3278, 0.3999, 0.3278, 0.3999, 0.341, 0.9056, 0.05188, 0.9056, 0.065, 0.8993, 0.065, 0.8993, 0.05188, 0.4249, 0.2533, 0.4498, 0.2533, 0.4498, 0.3278, 0.4249, 0.3278, 0.9097, 0.2271, 0.9097, 0.2402, 0.9056, 0.2402, 0.9056, 0.2271, 0.7078, 0.3892, 0.7078, 0.4023, 0.7037, 0.4023, 0.7037, 0.3892, 0.7495, 0.2402, 0.7245, 0.2402, 0.7245, 0.1657, 0.7495, 0.1657, 0.4498, 0.2533, 0.4748, 0.2533, 0.4748, 0.3278, 0.4498, 0.3278, 0.8847, 0.07812, 0.8847, 0.09124, 0.8743, 0.09124, 0.8743, 0.07812, 0.5497, 0.3803, 0.5497, 0.3672, 0.5747, 0.3672, 0.5747, 0.3803, 0.3791, 0.1526, 0.3854, 0.1526, 0.3854, 0.07812, 0.3895, 0.07812, 0.3895, 0.1526, 0.3999, 0.1526, 0.3999, 0.1657, 0.3749, 0.1657, 0.3749, 0.07812, 0.3791, 0.07812, 0.9056, 0.3672, 0.9056, 0.3803, 0.8993, 0.3803, 0.8993, 0.3672, 0.7495, 0.1657, 0.7744, 0.1657, 0.7744, 0.2402, 0.7495, 0.2402, 0.9097, 0.2885, 0.9097, 0.3016, 0.9056, 0.3016, 0.9056, 0.2885, 0.1502, 0.6914, 0.1502, 0.6038, 0.1752, 0.6038, 0.1752, 0.6914, 0.7495, 0.3147, 0.7245, 0.3147, 0.7245, 0.2402, 0.7495, 0.2402, 0.325, 0.2533, 0.35, 0.2533, 0.35, 0.3278, 0.325, 0.3278, 0.3354, 0.3803, 0.3354, 0.3934, 0.325, 0.3934, 0.325, 0.3803, 0.1253, 0.6914, 0.1253, 0.6038, 0.1502, 0.6038, 0.1502, 0.6914, 0.4249, 0.3803, 0.3999, 0.3803, 0.3999, 0.3672, 0.4249, 0.3672, 0.9056, 0.3541, 0.9056, 0.3672, 0.8993, 0.3672, 0.8993, 0.3541, 0.6496, 0.07812, 0.6746, 0.07812, 0.6746, 0.09124, 0.6496, 0.09124, 0.8743, -0.009491, 0.8993, -0.009491, 0.8993, 0.065, 0.8743, 0.065, 0.9097, 0.07812, 0.9097, 0.09124, 0.9056, 0.09124, 0.9056, 0.07812, 0.9097, 0.1789, 0.9097, 0.192, 0.9056, 0.192, 0.9056, 0.1789, 0.6496, 0.3147, 0.6246, 0.3147, 0.6246, 0.2402, 0.6496, 0.2402, 0.8743, 0.09124, 0.8993, 0.09124, 0.8993, 0.1657, 0.8743, 0.1657, 0.2501, 0.3803, 0.2501, 0.3934, 0.2397, 0.3934, 0.2397, 0.3803, 0.4249, 0.2533, 0.3999, 0.2533, 0.3999, 0.1657, 0.404, 0.1657, 0.404, 0.2402, 0.4103, 0.2402, 0.4103, 0.1657, 0.4145, 0.1657, 0.4145, 0.2402, 0.4249, 0.2402, 0.5747, 0.3278, 0.5747, 0.341, 0.5497, 0.341, 0.5497, 0.3278, 0.2501, 0.3803, 0.2751, 0.3803, 0.2751, 0.3934, 0.2501, 0.3934, 0.4249, 0.341, 0.4249, 0.3541, 0.3999, 0.3541, 0.3999, 0.341, 0.35, 0.341, 0.35, 0.3278, 0.3749, 0.3278, 0.3749, 0.341, 0.3999, 0.3541, 0.3749, 0.3541, 0.3749, 0.341, 0.3999, 0.341, 0.9056, -0.009491, 0.9056, 0.003631, 0.8993, 0.003631, 0.8993, -0.009491, 0.5997, -0.009491, 0.6246, -0.009491, 0.6246, 0.003631, 0.6142, 0.003631, 0.6142, 0.07812, 0.6101, 0.07812, 0.6101, 0.003631, 0.6038, 0.003631, 0.6038, 0.07812, 0.5997, 0.07812, 0.1253, 0.2533, 0.1253, 0.1657, 0.1502, 0.1657, 0.1502, 0.2533, 0.3749, 0.2533, 0.3999, 0.2533, 0.3999, 0.3278, 0.3749, 0.3278, 0.9097, 0.2402, 0.9097, 0.2533, 0.9056, 0.2533, 0.9056, 0.2402, 0.7245, 0.3892, 0.7245, 0.4023, 0.7204, 0.4023, 0.7204, 0.3892, 0.2751, 0.3278, 0.2501, 0.3278, 0.2501, 0.2533, 0.2751, 0.2533, 0.7495, 0.09124, 0.7744, 0.09124, 0.7744, 0.1657, 0.7495, 0.1657, 0.8743, 0.4023, 0.8743, 0.3892, 0.8847, 0.3892, 0.8847, 0.4023, 0.5497, 0.07812, 0.5747, 0.07812, 0.5747, 0.09124, 0.5643, 0.09124, 0.5643, 0.1657, 0.5601, 0.1657, 0.5601, 0.09124, 0.5538, 0.09124, 0.5538, 0.1657, 0.5497, 0.1657, 0.4103, 0.1526, 0.4103, 0.07812, 0.4145, 0.07812, 0.4145, 0.1526, 0.4249, 0.1526, 0.4249, 0.1657, 0.3999, 0.1657, 0.3999, 0.07812, 0.404, 0.07812, 0.404, 0.1526, 0.8493, 0.07812, 0.8493, 0.09124, 0.8244, 0.09124, 0.8244, 0.07812, 0.1752, 0.09124, 0.1752, 0.003631, 0.2002, 0.003631, 0.2002, 0.09124, 0.9097, 0.3892, 0.9097, 0.4023, 0.9056, 0.4023, 0.9056, 0.3892, 0.8993, 0.2665, 0.8993, 0.2533, 0.9056, 0.2533, 0.9056, 0.2665, 0.7994, 0.1657, 0.7744, 0.1657, 0.7744, 0.09124, 0.7994, 0.09124, 0.8348, 0.4023, 0.8348, 0.3892, 0.8389, 0.3892, 0.8389, 0.4023, 0.6704, 0.3892, 0.6704, 0.4023, 0.6663, 0.4023, 0.6663, 0.3892, 0.6746, 0.09124, 0.6995, 0.09124, 0.6995, 0.1657, 0.6746, 0.1657, 0.7994, 0.065, 0.7744, 0.065, 0.7744, -0.009491, 0.7994, -0.009491, 0.2251, 0.2533, 0.2002, 0.2533, 0.2002, 0.2402, 0.2106, 0.2402, 0.2106, 0.1657, 0.2147, 0.1657, 0.2147, 0.2402, 0.221, 0.2402, 0.221, 0.1657, 0.2251, 0.1657, 0.3708, 0.003631, 0.3645, 0.003631, 0.3645, 0.07812, 0.3604, 0.07812, 0.3604, 0.003631, 0.35, 0.003631, 0.35, -0.009491, 0.3749, -0.009491, 0.3749, 0.07812, 0.3708, 0.07812, 0.7994, 0.4023, 0.7994, 0.3892, 0.8098, 0.3892, 0.8098, 0.4023, 0.325, 0.3672, 0.325, 0.3541, 0.35, 0.3541, 0.35, 0.3672, 0.2251, 0.3672, 0.2251, 0.3541, 0.2501, 0.3541, 0.2501, 0.3672, 0.8993, 0.2051, 0.8993, 0.192, 0.9056, 0.192, 0.9056, 0.2051, 0.5747, 0.3278, 0.5497, 0.3278, 0.5497, 0.2533, 0.5747, 0.2533, 0.9097, 0.192, 0.9097, 0.2051, 0.9056, 0.2051, 0.9056, 0.192, 0.7744, 0.09124, 0.7744, 0.07812, 0.7994, 0.07812, 0.7994, 0.09124, 0.6496, 0.09124, 0.6746, 0.09124, 0.6746, 0.1657, 0.6496, 0.1657, 0.4249, 0.3278, 0.3999, 0.3278, 0.3999, 0.2533, 0.4249, 0.2533, 0.7495, 0.3892, 0.7495, 0.4023, 0.739, 0.4023, 0.739, 0.3892, 0.1502, 0.6038, 0.1502, 0.5162, 0.1752, 0.5162, 0.1752, 0.6038, 0.7744, 0.07812, 0.7744, 0.09124, 0.7495, 0.09124, 0.7495, 0.07812, 0.6246, 0.3934, 0.5997, 0.3934, 0.5997, 0.3803, 0.6246, 0.3803, 0.1502, 0.2533, 0.1502, 0.1657, 0.1752, 0.1657, 0.1752, 0.2533, 0.3, 0.1657, 0.3, 0.07812, 0.3042, 0.07812, 0.3042, 0.1526, 0.3105, 0.1526, 0.3105, 0.07812, 0.3146, 0.07812, 0.3146, 0.1526, 0.325, 0.1526, 0.325, 0.1657, 0.9056, 0.003631, 0.9056, 0.01675, 0.8993, 0.01675, 0.8993, 0.003631, 0.1752, 0.6169, 0.1752, 0.5293, 0.2002, 0.5293, 0.2002, 0.6169, 0.6496, 0.065, 0.6246, 0.065, 0.6246, -0.009491, 0.6496, -0.009491, 0.7349, 0.4023, 0.7349, 0.3892, 0.739, 0.3892, 0.739, 0.4023, 0.6537, 0.3892, 0.6537, 0.4023, 0.6496, 0.4023, 0.6496, 0.3892, 0.2501, 0.2533, 0.2251, 0.2533, 0.2251, 0.2402, 0.2356, 0.2402, 0.2356, 0.1657, 0.2397, 0.1657, 0.2397, 0.2402, 0.246, 0.2402, 0.246, 0.1657, 0.2501, 0.1657, 0.6496, -0.009491, 0.6746, -0.009491, 0.6746, 0.065, 0.6496, 0.065, 0.6496, 0.2402, 0.6246, 0.2402, 0.6246, 0.1657, 0.6496, 0.1657, 0.35, 0.1657, 0.3749, 0.1657, 0.3749, 0.1789, 0.3645, 0.1789, 0.3645, 0.2533, 0.3604, 0.2533, 0.3604, 0.1789, 0.3541, 0.1789, 0.3541, 0.2533, 0.35, 0.2533, 0.8139, 0.3892, 0.8139, 0.4023, 0.8098, 0.4023, 0.8098, 0.3892, 0.8244, 0.3892, 0.8244, 0.4023, 0.8139, 0.4023, 0.8139, 0.3892, 0.221, 0.09124, 0.2147, 0.09124, 0.2147, 0.1657, 0.2106, 0.1657, 0.2106, 0.09124, 0.2002, 0.09124, 0.2002, 0.07812, 0.2251, 0.07812, 0.2251, 0.1657, 0.221, 0.1657, 0.2501, 0.341, 0.2501, 0.3278, 0.2751, 0.3278, 0.2751, 0.341, 0.5706, 0.1789, 0.5643, 0.1789, 0.5643, 0.2533, 0.5601, 0.2533, 0.5601, 0.1789, 0.5497, 0.1789, 0.5497, 0.1657, 0.5747, 0.1657, 0.5747, 0.2533, 0.5706, 0.2533, 0.2501, 0.1657, 0.2751, 0.1657, 0.2751, 0.1789, 0.2647, 0.1789, 0.2647, 0.2533, 0.2605, 0.2533, 0.2605, 0.1789, 0.2542, 0.1789, 0.2542, 0.2533, 0.2501, 0.2533, 0.9056, 0.1789, 0.9056, 0.192, 0.8993, 0.192, 0.8993, 0.1789, 0.7744, 0.3892, 0.7495, 0.3892, 0.7495, 0.3147, 0.7744, 0.3147, 0.6329, 0.3892, 0.6329, 0.4023, 0.6287, 0.4023, 0.6287, 0.3892, 0.6995, 0.3892, 0.6746, 0.3892, 0.6746, 0.3147, 0.6995, 0.3147, 0.8493, 0.3892, 0.8244, 0.3892, 0.8244, 0.3147, 0.8493, 0.3147, 0.5747, 0.3934, 0.5747, 0.3803, 0.5997, 0.3803, 0.5997, 0.3934, 0.9056, 0.07812, 0.9056, 0.09124, 0.8951, 0.09124, 0.8951, 0.07812, 0.4498, 0.2533, 0.4249, 0.2533, 0.4249, 0.2402, 0.4353, 0.2402, 0.4353, 0.1657, 0.4394, 0.1657, 0.4394, 0.2402, 0.4457, 0.2402, 0.4457, 0.1657, 0.4498, 0.1657, 0.6246, 0.3672, 0.5997, 0.3672, 0.5997, 0.3541, 0.6246, 0.3541, 0.9097, 0.1044, 0.9097, 0.1175, 0.9056, 0.1175, 0.9056, 0.1044, 0.3105, 0.065, 0.3105, -0.009491, 0.3146, -0.009491, 0.3146, 0.065, 0.3209, 0.065, 0.3209, -0.009491, 0.325, -0.009491, 0.325, 0.07812, 0.3, 0.07812, 0.3, 0.065, 0.1502, 0.07812, 0.1502, -0.009491, 0.1752, -0.009491, 0.1752, 0.07812, 0.9056, 0.1657, 0.9056, 0.1789, 0.8993, 0.1789, 0.8993, 0.1657, 0.4498, 0.4023, 0.4249, 0.4023, 0.4249, 0.3278, 0.4498, 0.3278, 0.6433, 0.3892, 0.6433, 0.4023, 0.6392, 0.4023, 0.6392, 0.3892, 0.4644, 0.1526, 0.4748, 0.1526, 0.4748, 0.1657, 0.4498, 0.1657, 0.4498, 0.07812, 0.454, 0.07812, 0.454, 0.1526, 0.4603, 0.1526, 0.4603, 0.07812, 0.4644, 0.07812, 0.4498, 0.3278, 0.4748, 0.3278, 0.4748, 0.4023, 0.4498, 0.4023, 0.325, 0.4023, 0.3, 0.4023, 0.3, 0.3278, 0.325, 0.3278, 0.9056, 0.01675, 0.9056, 0.003631, 0.9097, 0.003631, 0.9097, 0.01675, 0.2792, 0.09124, 0.2792, 0.1657, 0.2751, 0.1657, 0.2751, 0.07812, 0.3, 0.07812, 0.3, 0.09124, 0.2896, 0.09124, 0.2896, 0.1657, 0.2855, 0.1657, 0.2855, 0.09124, 0.685, 0.3892, 0.685, 0.4023, 0.6746, 0.4023, 0.6746, 0.3892, 0.1752, 0.2665, 0.1752, 0.1789, 0.2002, 0.1789, 0.2002, 0.2665, 0.5747, 0.3672, 0.5497, 0.3672, 0.5497, 0.3541, 0.5747, 0.3541, 0.2751, 0.3934, 0.2751, 0.3803, 0.3, 0.3803, 0.3, 0.3934, 0.9056, 0.003631, 0.9056, -0.009491, 0.9097, -0.009491, 0.9097, 0.003631, 0.4644, 0.065, 0.4748, 0.065, 0.4748, 0.07812, 0.4498, 0.07812, 0.4498, -0.009491, 0.454, -0.009491, 0.454, 0.065, 0.4603, 0.065, 0.4603, -0.009491, 0.4644, -0.009491, 0.9056, 0.341, 0.9056, 0.3541, 0.8993, 0.3541, 0.8993, 0.341, 0.1253, 0.779, 0.1253, 0.6914, 0.1502, 0.6914, 0.1502, 0.779, 0.8244, 0.3892, 0.7994, 0.3892, 0.7994, 0.3147, 0.8244, 0.3147, 0.1502, 0.5162, 0.1502, 0.4286, 0.1752, 0.4286, 0.1752, 0.5162, 0.9056, 0.065, 0.9056, 0.05188, 0.9097, 0.05188, 0.9097, 0.065, 0.6287, 0.3892, 0.6287, 0.4023, 0.6246, 0.4023, 0.6246, 0.3892, 0.4498, 0.07812, 0.4249, 0.07812, 0.4249, 0.065, 0.4353, 0.065, 0.4353, -0.009491, 0.4394, -0.009491, 0.4394, 0.065, 0.4457, 0.065, 0.4457, -0.009491, 0.4498, -0.009491, 0.8493, 0.2402, 0.8743, 0.2402, 0.8743, 0.3147, 0.8493, 0.3147, 0.8993, 0.2402, 0.8743, 0.2402, 0.8743, 0.1657, 0.8993, 0.1657, 0.3, 0.07812, 0.2751, 0.07812, 0.2751, 0.065, 0.2855, 0.065, 0.2855, -0.009491, 0.2896, -0.009491, 0.2896, 0.065, 0.2959, 0.065, 0.2959, -0.009491, 0.3, -0.009491, 0.2293, 0.1526, 0.2356, 0.1526, 0.2356, 0.07812, 0.2397, 0.07812, 0.2397, 0.1526, 0.2501, 0.1526, 0.2501, 0.1657, 0.2251, 0.1657, 0.2251, 0.07812, 0.2293, 0.07812, 0.7599, 0.3892, 0.7599, 0.4023, 0.7495, 0.4023, 0.7495, 0.3892, 0.7245, 0.09124, 0.6995, 0.09124, 0.6995, 0.07812, 0.7245, 0.07812, 0.9056, 0.3147, 0.9056, 0.3016, 0.9097, 0.3016, 0.9097, 0.3147, 0.5997, 0.3672, 0.6246, 0.3672, 0.6246, 0.3803, 0.5997, 0.3803, 0.1253, 0.6038, 0.1253, 0.5162, 0.1502, 0.5162, 0.1502, 0.6038, 0.4852, 0.1526, 0.4852, 0.07812, 0.4894, 0.07812, 0.4894, 0.1526, 0.4998, 0.1526, 0.4998, 0.1657, 0.4748, 0.1657, 0.4748, 0.07812, 0.4789, 0.07812, 0.4789, 0.1526, 0.9056, 0.1526, 0.9056, 0.1657, 0.8993, 0.1657, 0.8993, 0.1526, 0.7245, 0.3892, 0.6995, 0.3892, 0.6995, 0.3147, 0.7245, 0.3147, 0.9097, 0.1395, 0.9097, 0.1526, 0.9056, 0.1526, 0.9056, 0.1395, 0.1253, 0.5162, 0.1253, 0.4286, 0.1502, 0.4286, 0.1502, 0.5162, 0.8244, -0.009491, 0.8493, -0.009491, 0.8493, 0.065, 0.8244, 0.065, 0.2251, 0.4023, 0.2002, 0.4023, 0.2002, 0.3278, 0.2251, 0.3278, 0.221, 0.003631, 0.2147, 0.003631, 0.2147, 0.07812, 0.2106, 0.07812, 0.2106, 0.003631, 0.2002, 0.003631, 0.2002, -0.009491, 0.2251, -0.009491, 0.2251, 0.07812, 0.221, 0.07812, 0.8951, 0.07812, 0.8951, 0.09124, 0.8847, 0.09124, 0.8847, 0.07812, 0.3, 0.3672, 0.2751, 0.3672, 0.2751, 0.3541, 0.3, 0.3541, 0.1752, 0.3541, 0.1752, 0.2665, 0.2002, 0.2665, 0.2002, 0.3541, 0.2002, 0.003631, 0.1752, 0.003631, 0.1752, -0.009491, 0.2002, -0.009491, 0.685, 0.4023, 0.685, 0.3892, 0.6891, 0.3892, 0.6891, 0.4023, 0.1502, 0.1657, 0.1502, 0.07812, 0.1752, 0.07812, 0.1752, 0.1657, 0.9056, 0.1395, 0.9056, 0.1526, 0.8993, 0.1526, 0.8993, 0.1395, 0.5248, 0.07812, 0.5248, -0.009491, 0.5289, -0.009491, 0.5289, 0.065, 0.5352, 0.065, 0.5352, -0.009491, 0.5393, -0.009491, 0.5393, 0.065, 0.5497, 0.065, 0.5497, 0.07812, 0.4998, 0.4023, 0.4748, 0.4023, 0.4748, 0.3278, 0.4998, 0.3278, 0.9097, 0.3147, 0.9097, 0.3278, 0.9056, 0.3278, 0.9056, 0.3147, 0.5997, 0.2533, 0.5747, 0.2533, 0.5747, 0.2402, 0.5851, 0.2402, 0.5851, 0.1657, 0.5892, 0.1657, 0.5892, 0.2402, 0.5955, 0.2402, 0.5955, 0.1657, 0.5997, 0.1657, 0.6746, -0.009491, 0.6995, -0.009491, 0.6995, 0.065, 0.6746, 0.065, 0.8743, 0.3892, 0.8493, 0.3892, 0.8493, 0.3147, 0.8743, 0.3147, 0.4457, 0.09124, 0.4394, 0.09124, 0.4394, 0.1657, 0.4353, 0.1657, 0.4353, 0.09124, 0.4249, 0.09124, 0.4249, 0.07812, 0.4498, 0.07812, 0.4498, 0.1657, 0.4457, 0.1657, 0.3749, 0.341, 0.3749, 0.3541, 0.35, 0.3541, 0.35, 0.341, 0.2501, 0.3803, 0.2251, 0.3803, 0.2251, 0.3672, 0.2501, 0.3672, 0.3999, 0.3672, 0.3749, 0.3672, 0.3749, 0.3541, 0.3999, 0.3541, 0.1752, 0.4417, 0.1752, 0.3541, 0.2002, 0.3541, 0.2002, 0.4417, 0.9056, 0.1657, 0.9056, 0.1526, 0.9097, 0.1526, 0.9097, 0.1657, 0.789, 0.4023, 0.789, 0.3892, 0.7994, 0.3892, 0.7994, 0.4023, 0.3354, 0.065, 0.3354, -0.009491, 0.3396, -0.009491, 0.3396, 0.065, 0.35, 0.065, 0.35, 0.07812, 0.325, 0.07812, 0.325, -0.009491, 0.3291, -0.009491, 0.3291, 0.065, 0.2501, 0.341, 0.2751, 0.341, 0.2751, 0.3541, 0.2501, 0.3541, 0.2251, 0.341, 0.2251, 0.3278, 0.2501, 0.3278, 0.2501, 0.341, 0.35, 0.3803, 0.35, 0.3672, 0.3749, 0.3672, 0.3749, 0.3803, 0.4249, 0.07812, 0.3999, 0.07812, 0.3999, 0.065, 0.4103, 0.065, 0.4103, -0.009491, 0.4145, -0.009491, 0.4145, 0.065, 0.4208, 0.065, 0.4208, -0.009491, 0.4249, -0.009491, 0.8993, 0.3147, 0.8993, 0.3016, 0.9056, 0.3016, 0.9056, 0.3147, 0.1253, 0.4286, 0.1253, 0.341, 0.1502, 0.341, 0.1502, 0.4286, 0.5747, 0.2533, 0.5997, 0.2533, 0.5997, 0.3278, 0.5747, 0.3278, 0.9097, 0.1657, 0.9097, 0.1789, 0.9056, 0.1789, 0.9056, 0.1657, 0.6663, 0.3892, 0.6663, 0.4023, 0.6622, 0.4023, 0.6622, 0.3892, 0.35, 0.2533, 0.3749, 0.2533, 0.3749, 0.3278, 0.35, 0.3278, 0.6746, 0.2402, 0.6496, 0.2402, 0.6496, 0.1657, 0.6746, 0.1657, 0.7744, 0.3892, 0.7744, 0.4023, 0.764, 0.4023, 0.764, 0.3892, 0.7245, 0.07812, 0.7495, 0.07812, 0.7495, 0.09124, 0.7245, 0.09124, 0.1253, 0.07812, 0.1253, -0.009491, 0.1502, -0.009491, 0.1502, 0.07812, 0.3999, 0.3672, 0.3999, 0.3541, 0.4249, 0.3541, 0.4249, 0.3672, 0.3749, 0.1657, 0.3999, 0.1657, 0.3999, 0.1789, 0.3895, 0.1789, 0.3895, 0.2533, 0.3854, 0.2533, 0.3854, 0.1789, 0.3791, 0.1789, 0.3791, 0.2533, 0.3749, 0.2533, 0.9056, 0.2665, 0.9056, 0.2796, 0.8993, 0.2796, 0.8993, 0.2665, 0.4998, 0.2533, 0.5248, 0.2533, 0.5248, 0.3278, 0.4998, 0.3278, 0.8639, 0.3892, 0.8639, 0.4023, 0.8597, 0.4023, 0.8597, 0.3892, 0.662, 0.3892, 0.662, 0.4023, 0.6578, 0.4023, 0.6578, 0.3892, 0.2251, 0.2533, 0.2501, 0.2533, 0.2501, 0.3278, 0.2251, 0.3278, 0.5248, 0.2533, 0.5497, 0.2533, 0.5497, 0.3278, 0.5248, 0.3278, 0.8951, 0.3892, 0.8951, 0.4023, 0.8847, 0.4023, 0.8847, 0.3892, 0.5747, 0.3803, 0.5747, 0.3934, 0.5497, 0.3934, 0.5497, 0.3803, 0.2501, 0.3672, 0.2501, 0.3541, 0.2751, 0.3541, 0.2751, 0.3672, 0.4789, 0.1789, 0.4789, 0.2533, 0.4748, 0.2533, 0.4748, 0.1657, 0.4998, 0.1657, 0.4998, 0.1789, 0.4894, 0.1789, 0.4894, 0.2533, 0.4852, 0.2533, 0.4852, 0.1789, 0.9056, 0.3147, 0.9056, 0.3278, 0.8993, 0.3278, 0.8993, 0.3147, 0.2751, 0.3803, 0.2751, 0.3672, 0.3, 0.3672, 0.3, 0.3803, 0.5497, 0.4023, 0.5248, 0.4023, 0.5248, 0.3278, 0.5497, 0.3278, 0.6746, 0.3892, 0.6746, 0.4023, 0.6704, 0.4023, 0.6704, 0.3892, 0.8493, 0.2402, 0.8244, 0.2402, 0.8244, 0.1657, 0.8493, 0.1657, 0.5248, 0.4023, 0.4998, 0.4023, 0.4998, 0.3278, 0.5248, 0.3278, 0.8348, 0.3892, 0.8348, 0.4023, 0.8244, 0.4023, 0.8244, 0.3892, 0.5747, 0.3803, 0.5747, 0.3672, 0.5997, 0.3672, 0.5997, 0.3803, 0.6392, 0.1526, 0.6496, 0.1526, 0.6496, 0.1657, 0.6246, 0.1657, 0.6246, 0.07812, 0.6287, 0.07812, 0.6287, 0.1526, 0.635, 0.1526, 0.635, 0.07812, 0.6392, 0.07812, 0.325, 0.3803, 0.325, 0.3672, 0.35, 0.3672, 0.35, 0.3803, 0.1502, 0.779, 0.1502, 0.6914, 0.1752, 0.6914, 0.1752, 0.779, 0.9097, 0.214, 0.9097, 0.2271, 0.9056, 0.2271, 0.9056, 0.214, 0.2751, 0.07812, 0.2501, 0.07812, 0.2501, 0.065, 0.2605, 0.065, 0.2605, -0.009491, 0.2647, -0.009491, 0.2647, 0.065, 0.271, 0.065, 0.271, -0.009491, 0.2751, -0.009491, 0.9056, 0.2885, 0.9056, 0.3016, 0.8993, 0.3016, 0.8993, 0.2885, 0.5747, 0.341, 0.5747, 0.3541, 0.5497, 0.3541, 0.5497, 0.341, 0.6496, 0.2402, 0.6746, 0.2402, 0.6746, 0.3147, 0.6496, 0.3147, 0.7037, 0.3892, 0.7037, 0.4023, 0.6995, 0.4023, 0.6995, 0.3892, 0.6995, 0.2402, 0.6746, 0.2402, 0.6746, 0.1657, 0.6995, 0.1657, 0.6995, -0.009491, 0.7245, -0.009491, 0.7245, 0.065, 0.6995, 0.065, 0.325, 0.341, 0.325, 0.3278, 0.35, 0.3278, 0.35, 0.341, 0.7349, 0.3892, 0.7349, 0.4023, 0.7245, 0.4023, 0.7245, 0.3892, 0.764, 0.3892, 0.764, 0.4023, 0.7599, 0.4023, 0.7599, 0.3892, 0.5747, 0.3541, 0.5747, 0.341, 0.5997, 0.341, 0.5997, 0.3541, 0.5248, 0.1657, 0.5248, 0.07812, 0.5289, 0.07812, 0.5289, 0.1526, 0.5352, 0.1526, 0.5352, 0.07812, 0.5393, 0.07812, 0.5393, 0.1526, 0.5497, 0.1526, 0.5497, 0.1657, 0.5747, 0.3278, 0.5997, 0.3278, 0.5997, 0.341, 0.5747, 0.341, 0.9056, 0.1044, 0.9056, 0.1175, 0.8993, 0.1175, 0.8993, 0.1044, 0.4998, 0.07812, 0.4998, -0.009491, 0.5039, -0.009491, 0.5039, 0.065, 0.5102, 0.065, 0.5102, -0.009491, 0.5143, -0.009491, 0.5143, 0.065, 0.5248, 0.065, 0.5248, 0.07812, 0.3, 0.3278, 0.2751, 0.3278, 0.2751, 0.2533, 0.3, 0.2533, 0.6392, 0.3892, 0.6392, 0.4023, 0.635, 0.4023, 0.635, 0.3892, 0.8244, 0.065, 0.7994, 0.065, 0.7994, -0.009491, 0.8244, -0.009491, 0.325, 0.3278, 0.3, 0.3278, 0.3, 0.2533, 0.325, 0.2533, 0.9056, 0.3892, 0.9056, 0.4023, 0.8951, 0.4023, 0.8951, 0.3892, 0.9097, 0.09124, 0.9097, 0.1044, 0.9056, 0.1044, 0.9056, 0.09124, 0.2251, 0.3541, 0.2251, 0.341, 0.2501, 0.341, 0.2501, 0.3541, 0.1752, 0.1789, 0.1752, 0.09124, 0.2002, 0.09124, 0.2002, 0.1789, 0.9056, 0.01675, 0.9056, 0.02988, 0.8993, 0.02988, 0.8993, 0.01675, 0.4603, 0.2402, 0.4603, 0.1657, 0.4644, 0.1657, 0.4644, 0.2402, 0.4748, 0.2402, 0.4748, 0.2533, 0.4498, 0.2533, 0.4498, 0.1657, 0.454, 0.1657, 0.454, 0.2402, 0.8493, -0.009491, 0.8743, -0.009491, 0.8743, 0.065, 0.8493, 0.065, 0.9097, 0.1264, 0.9097, 0.1395, 0.9056, 0.1395, 0.9056, 0.1264, 0.7994, 0.09124, 0.8244, 0.09124, 0.8244, 0.1657, 0.7994, 0.1657, 0.8244, 0.09124, 0.8493, 0.09124, 0.8493, 0.1657, 0.8244, 0.1657, 0.6995, 0.3892, 0.6995, 0.4023, 0.6891, 0.4023, 0.6891, 0.3892, 0.6101, 0.1526, 0.6101, 0.07812, 0.6142, 0.07812, 0.6142, 0.1526, 0.6205, 0.1526, 0.6205, 0.07812, 0.6246, 0.07812, 0.6246, 0.1657, 0.5997, 0.1657, 0.5997, 0.1526, 0.1502, 0.341, 0.1502, 0.2533, 0.1752, 0.2533, 0.1752, 0.341, 0.2959, 0.2402, 0.2959, 0.1657, 0.3, 0.1657, 0.3, 0.2533, 0.2751, 0.2533, 0.2751, 0.2402, 0.2855, 0.2402, 0.2855, 0.1657, 0.2896, 0.1657, 0.2896, 0.2402, 0.6746, 0.09124, 0.6746, 0.07812, 0.6995, 0.07812, 0.6995, 0.09124, 0.35, 0.3672, 0.35, 0.3541, 0.3749, 0.3541, 0.3749, 0.3672, 0.7848, 0.4023, 0.7848, 0.3892, 0.789, 0.3892, 0.789, 0.4023, 0.9056, 0.3278, 0.9056, 0.341, 0.8993, 0.341, 0.8993, 0.3278, 0.9097, 0.01675, 0.9097, 0.02988, 0.9056, 0.02988, 0.9056, 0.01675, 0.7994, 0.1657, 0.8244, 0.1657, 0.8244, 0.2402, 0.7994, 0.2402, 0.9097, 0.3541, 0.9097, 0.3672, 0.9056, 0.3672, 0.9056, 0.3541, 0.8743, 0.3147, 0.8993, 0.3147, 0.8993, 0.3892, 0.8743, 0.3892, 0.8743, 0.2402, 0.8993, 0.2402, 0.8993, 0.3147, 0.8743, 0.3147, 0.6455, 0.065, 0.6455, 0.07812, 0.635, 0.07812, 0.635, 0.065, 0.7994, 0.09124, 0.7994, 0.07812, 0.8244, 0.07812, 0.8244, 0.09124, 0.5497, 0.2533, 0.5248, 0.2533, 0.5248, 0.2402, 0.5352, 0.2402, 0.5352, 0.1657, 0.5393, 0.1657, 0.5393, 0.2402, 0.5456, 0.2402, 0.5456, 0.1657, 0.5497, 0.1657, 0.6496, 0.3892, 0.6496, 0.4023, 0.6433, 0.4023, 0.6433, 0.3892, 0.6995, 0.2402, 0.7245, 0.2402, 0.7245, 0.3147, 0.6995, 0.3147, 0.9097, 0.3278, 0.9097, 0.341, 0.9056, 0.341, 0.9056, 0.3278, 0.9097, 0.341, 0.9097, 0.3541, 0.9056, 0.3541, 0.9056, 0.341, 0.6995, 0.09124, 0.7245, 0.09124, 0.7245, 0.1657, 0.6995, 0.1657, 0.6995, 0.1657, 0.7245, 0.1657, 0.7245, 0.2402, 0.6995, 0.2402, 0.635, 0.065, 0.635, 0.07812, 0.6246, 0.07812, 0.6246, 0.065, 0.1253, 0.1657, 0.1253, 0.07812, 0.1502, 0.07812, 0.1502, 0.1657, 0.3749, 0.3803, 0.3749, 0.3672, 0.3999, 0.3672, 0.3999, 0.3803, 0.5143, 0.1789, 0.5143, 0.2533, 0.5102, 0.2533, 0.5102, 0.1789, 0.5039, 0.1789, 0.5039, 0.2533, 0.4998, 0.2533, 0.4998, 0.1657, 0.5248, 0.1657, 0.5248, 0.1789, 0.2501, 0.07812, 0.2751, 0.07812, 0.2751, 0.09124, 0.2647, 0.09124, 0.2647, 0.1657, 0.2605, 0.1657, 0.2605, 0.09124, 0.2542, 0.09124, 0.2542, 0.1657, 0.2501, 0.1657, 0.3146, 0.1789, 0.3146, 0.2533, 0.3105, 0.2533, 0.3105, 0.1789, 0.3042, 0.1789, 0.3042, 0.2533, 0.3, 0.2533, 0.3, 0.1657, 0.325, 0.1657, 0.325, 0.1789, 0.9056, 0.03875, 0.9056, 0.05188, 0.8993, 0.05188, 0.8993, 0.03875, 0.8493, 0.09124, 0.8743, 0.09124, 0.8743, 0.1657, 0.8493, 0.1657, 0.9138, 0.1044, 0.9138, 0.1175, 0.9097, 0.1175, 0.9097, 0.1044, 0.9097, 0.3672, 0.9097, 0.3803, 0.9056, 0.3803, 0.9056, 0.3672, 0.9097, 0.03875, 0.9097, 0.05188, 0.9056, 0.05188, 0.9056, 0.03875, 0.6246, 0.3147, 0.6496, 0.3147, 0.6496, 0.3892, 0.6246, 0.3892, 0.7744, 0.3147, 0.7994, 0.3147, 0.7994, 0.3892, 0.7744, 0.3892, 0.3999, 0.3803, 0.3999, 0.3934, 0.3749, 0.3934, 0.3749, 0.3803])
me_cube_017.use_remesh_preserve_volume = False
me_cube_017.use_remesh_preserve_attributes = False
me_cube_017.use_mirror_vertex_groups = False
me_cube_017.update()
me_cube_014 = bpy.data.meshes.new('Cube.014')
me_cube_014.from_pydata([(-1.0, -1.0, 1.0), (-1.0, 1.0, 1.0), (1.0, 1.0, 1.0), (1.0, -1.0, 1.0), (-1.0, 4.901, 1.0), (-1.0, 6.901, 1.0), (1.0, 6.901, 1.0), (1.0, 4.901, 1.0)], [], [(3, 2, 1, 0), (7, 6, 5, 4)])
_uv = me_cube_014.uv_layers.new(name='UVMap')
_uv.uv.foreach_set('vector', [-1.584, 1.49e-07, 0.5, 0.0, 0.5, 1.0, -1.584, 1.0, 0.5, 1.788e-07, 2.584, 0.0, 2.584, 1.0, 0.5, 1.0])
me_cube_014.use_remesh_preserve_volume = False
me_cube_014.use_remesh_preserve_attributes = False
me_cube_014.use_mirror_vertex_groups = False
me_cube_014.update()
me_cube_012 = bpy.data.meshes.new('Cube.012')
me_cube_012.from_pydata([(1.068, -1.1, 20.05), (1.068, 0.0, 35.74), (1.068, 1.1, 20.05), (1.068, -1.1, 20.05), (1.068, 0.0, 35.74), (-1.068, 0.0, 35.74), (-1.068, -1.1, 20.05), (1.068, 1.1, 20.05), (-1.068, 1.1, 20.05), (-1.068, -1.1, 20.05), (-1.068, 1.1, 20.05), (-1.068, 0.0, 35.74)], [], [(2, 1, 0), (3, 4, 5, 6), (8, 5, 4, 7), (9, 11, 10)])
_uv = me_cube_012.uv_layers.new(name='UVMap')
_uv.uv.foreach_set('vector', [0.2539, 0.9902, 0.5071, 0.0, 0.5071, 1.0, 0.5071, 1.0, 0.5071, 0.0, 0.7535, 0.0, 0.7535, 1.0, 0.7535, 1.0, 0.7536, 0.0, 1.0, 0.0, 1.0, 1.0, 0.0, 0.9976, 0.1269, 0.0, 0.2539, 0.9976])
me_cube_012.use_remesh_preserve_volume = False
me_cube_012.use_remesh_preserve_attributes = False
me_cube_012.use_mirror_vertex_groups = False
me_cube_012.update()
me_cube_006 = bpy.data.meshes.new('Cube.006')
me_cube_006.from_pydata([(-1.0, -1.0, -1.0), (-1.0, 1.0, -1.0), (1.0, 1.0, -1.0), (1.0, -1.0, -1.0), (-1.0, -1.0, 1.0), (-1.0, 1.0, 1.0), (1.0, 1.0, 1.0), (1.0, -1.0, 1.0), (-1.0, 4.901, -1.0), (-1.0, 6.901, -1.0), (1.0, 6.901, -1.0), (1.0, 4.901, -1.0), (-1.0, 4.901, 1.0), (-1.0, 6.901, 1.0), (1.0, 6.901, 1.0), (1.0, 4.901, 1.0)], [], [(4, 5, 1, 0), (5, 6, 2, 1), (6, 7, 3, 2), (7, 4, 0, 3), (0, 1, 2, 3), (12, 13, 9, 8), (13, 14, 10, 9), (14, 15, 11, 10), (15, 12, 8, 11), (8, 9, 10, 11)])
_uv = me_cube_006.uv_layers.new(name='UVMap')
_uv.uv.foreach_set('vector', [0.75, 0.6667, 0.5, 0.6667, 0.5, 0.3333, 0.75, 0.3333, 0.625, 1.042, 0.2917, 1.042, 0.2917, 0.7917, 0.625, 0.7917, 0.25, 1.589e-07, 0.5, 0.0, 0.5, 0.3333, 0.25, 0.3333, 2.98e-08, 0.6667, 0.0, 0.3333, 0.25, 0.3333, 0.25, 0.6667, 0.25, 1.0, 8.196e-08, 1.0, 5.96e-08, 0.6667, 0.25, 0.6667, 0.75, 1.0, 0.5, 1.0, 0.5, 0.6667, 0.75, 0.6667, 0.0, 1.391e-07, 0.25, 0.0, 0.25, 0.3333, 7.451e-08, 0.3333, 0.75, 0.3333, 0.5, 0.3333, 0.5, 9.934e-09, 0.75, 0.0, 0.9583, 0.5417, 0.625, 0.5417, 0.625, 0.2917, 0.9583, 0.2917, 0.5, 1.0, 0.25, 1.0, 0.25, 0.6667, 0.5, 0.6667])
me_cube_006.use_remesh_preserve_volume = False
me_cube_006.use_remesh_preserve_attributes = False
me_cube_006.use_mirror_vertex_groups = False
me_cube_006.update()
me_cube_004 = bpy.data.meshes.new('Cube.004')
me_cube_004.from_pydata([(0.9341, -0.9341, 1.0), (0.9341, 0.9341, 1.0), (-0.9341, 0.9341, 1.0), (-0.9341, -0.9341, 1.0), (0.9341, -0.9341, 19.53), (0.9341, 0.9341, 19.53), (0.4635, 0.9341, 15.3), (0.4635, 0.9341, 9.519), (0.09483, 0.9341, 9.519), (-0.1654, 0.9341, 9.519), (-0.534, 0.9341, 9.519), (-0.9341, 0.9341, 19.53), (-0.534, 0.9341, 15.3), (-0.1654, 0.9341, 15.3), (0.09483, 0.9341, 15.3), (0.4635, 0.9281, 15.3), (0.4635, 0.9281, 9.519), (0.09483, 0.9281, 9.519), (-0.1654, 0.9281, 9.519), (-0.534, 0.9281, 9.519), (-0.534, 0.9281, 15.3), (-0.1654, 0.9281, 15.3), (0.09483, 0.9281, 15.3), (-0.9341, -0.9341, 19.53), (-0.534, -0.9341, 9.519), (-0.534, -0.9341, 15.3), (-0.1654, -0.9341, 15.3), (-0.1654, -0.9341, 9.519), (0.09483, -0.9341, 9.519), (0.09483, -0.9341, 15.3), (0.4635, -0.9341, 15.3), (0.4635, -0.9341, 9.519), (-0.534, -0.9304, 9.519), (-0.534, -0.9304, 15.3), (-0.1654, -0.9304, 15.3), (-0.1654, -0.9304, 9.519), (0.09483, -0.9304, 9.519), (0.09483, -0.9304, 15.3), (0.4635, -0.9304, 15.3), (0.4635, -0.9304, 9.519), (0.9341, -0.9341, 1.0), (0.9341, 0.9341, 1.0), (-0.9341, 0.9341, 1.0), (-0.9341, -0.9341, 1.0), (0.9341, -0.9341, 19.53), (0.9341, 0.9341, 19.53), (0.4635, 0.9341, 15.3), (0.4635, 0.9341, 9.519), (0.09483, 0.9341, 9.519), (-0.1654, 0.9341, 9.519), (-0.534, 0.9341, 9.519), (-0.9341, 0.9341, 19.53), (-0.534, 0.9341, 15.3), (-0.1654, 0.9341, 15.3), (0.09483, 0.9341, 15.3), (0.4635, 0.9281, 15.3), (0.4635, 0.9281, 9.519), (0.09483, 0.9281, 9.519), (-0.1654, 0.9281, 9.519), (-0.534, 0.9281, 9.519), (-0.534, 0.9281, 15.3), (-0.1654, 0.9281, 15.3), (0.09483, 0.9281, 15.3), (-0.9341, -0.9341, 19.53), (-0.534, -0.9341, 9.519), (-0.534, -0.9341, 15.3), (-0.1654, -0.9341, 15.3), (-0.1654, -0.9341, 9.519), (0.09483, -0.9341, 9.519), (0.09483, -0.9341, 15.3), (0.4635, -0.9341, 15.3), (0.4635, -0.9341, 9.519), (-0.534, -0.9304, 9.519), (-0.534, -0.9304, 15.3), (-0.1654, -0.9304, 15.3), (-0.1654, -0.9304, 9.519), (0.09483, -0.9304, 9.519), (0.09483, -0.9304, 15.3), (0.4635, -0.9304, 15.3), (0.4635, -0.9304, 9.519), (-0.9341, -0.9341, 1.0), (-0.9341, -0.78, 8.72), (-0.9341, -0.3948, 8.72), (-0.9341, -0.3948, 14.58), (-0.9341, -0.2384, 14.91), (-0.9341, -0.2384, 1.67), (-0.9341, -0.9341, 19.53), (-0.9341, 0.9341, 19.53), (-0.9341, 0.2202, 14.91), (-0.9341, -0.78, 14.58), (-0.9341, 0.2202, 1.67), (-0.9341, 0.3564, 8.72), (-0.9341, 0.7416, 8.72), (-0.9341, 0.7416, 14.58), (-0.9341, 0.9341, 1.0), (-0.9341, 0.3564, 14.58), (-1.068, -1.1, 20.05), (-1.068, 1.1, 20.05), (-0.8357, 0.2202, 14.91), (-0.8357, -0.2384, 14.91), (-0.8357, -0.2384, 1.67), (-0.8357, 0.2202, 1.67), (0.9341, -0.9341, 19.53), (1.068, -1.1, 20.05), (1.068, 1.1, 20.05), (0.9341, 0.9341, 19.53), (-0.8271, 0.7416, 8.72), (-0.8271, 0.7416, 14.58), (-0.8271, 0.3564, 14.58), (-0.8271, 0.3564, 8.72), (-0.8271, -0.3948, 8.72), (-0.8271, -0.3948, 14.58), (-0.8271, -0.78, 14.58), (-0.8271, -0.78, 8.72)], [], [(0, 3, 2, 1), (1, 0, 4, 5), (2, 1, 6, 7, 8, 9, 10), (11, 2, 10, 12, 13, 9, 8, 14, 6, 1, 5), (6, 15, 16, 7), (7, 16, 17, 8), (9, 18, 19, 10), (10, 19, 20, 12), (12, 20, 21, 13), (13, 21, 18, 9), (8, 17, 22, 14), (14, 22, 15, 6), (23, 4, 0, 30, 29, 28, 27, 26, 25, 24, 3), (0, 3, 24, 27, 28, 31, 30), (25, 33, 32, 24), (26, 34, 33, 25), (24, 32, 35, 27), (27, 35, 34, 26), (29, 37, 36, 28), (30, 38, 37, 29), (28, 36, 39, 31), (31, 39, 38, 30), (40, 41, 42, 43), (41, 45, 44, 40), (42, 50, 49, 48, 47, 46, 41), (51, 45, 41, 46, 54, 48, 49, 53, 52, 50, 42), (46, 47, 56, 55), (47, 48, 57, 56), (49, 50, 59, 58), (50, 52, 60, 59), (52, 53, 61, 60), (53, 49, 58, 61), (48, 54, 62, 57), (54, 46, 55, 62), (63, 43, 64, 65, 66, 67, 68, 69, 70, 40, 44), (40, 70, 71, 68, 67, 64, 43), (65, 64, 72, 73), (66, 65, 73, 74), (64, 67, 75, 72), (67, 66, 74, 75), (69, 68, 76, 77), (70, 69, 77, 78), (68, 71, 79, 76), (71, 70, 78, 79), (80, 81, 82, 83, 84, 85), (80, 86, 87, 88, 84, 83, 89, 81), (80, 85, 90, 88, 91, 92, 93, 94), (88, 87, 94, 93, 95, 91), (86, 96, 97, 87), (84, 88, 98, 99), (85, 84, 99, 100), (90, 85, 100, 101), (88, 90, 101, 98), (102, 103, 96, 86), (87, 97, 104, 105), (105, 104, 103, 102), (93, 92, 106, 107), (95, 93, 107, 108), (92, 91, 109, 106), (91, 95, 108, 109), (83, 82, 110, 111), (89, 83, 111, 112), (82, 81, 113, 110), (81, 89, 112, 113)])
_uv = me_cube_004.uv_layers.new(name='UVMap')
_uv.uv.foreach_set('vector', [5.738, 0.0, 5.738, 0.09807, 4.44, 0.09807, 4.44, 0.0, -3.346, 0.0, -2.048, 0.0, -2.048, 0.9726, -3.346, 0.9726, 3.143, 0.0, 4.44, 0.0, 4.113, 0.7501, 4.113, 0.4469, 3.857, 0.4469, 3.676, 0.4469, 3.42, 0.4469, 3.143, 0.9721, 3.143, 0.0, 3.42, 0.4469, 3.42, 0.7501, 3.676, 0.7501, 3.676, 0.4469, 3.857, 0.4469, 3.857, 0.7501, 4.113, 0.7501, 4.44, 0.0, 4.44, 0.9721, 5.132, 0.7272, 5.128, 0.7272, 5.128, 0.4239, 5.132, 0.4239, 4.444, 0.665, 4.449, 0.665, 4.449, 0.6844, 4.444, 0.6844, 4.453, 0.6844, 4.457, 0.6844, 4.457, 0.7038, 4.453, 0.7038, 5.102, 0.4239, 5.107, 0.4239, 5.107, 0.7272, 5.102, 0.7272, 4.444, 0.6844, 4.44, 0.6844, 4.44, 0.665, 4.444, 0.665, 5.128, 0.7272, 5.123, 0.7272, 5.123, 0.4239, 5.128, 0.4239, 5.115, 0.4239, 5.119, 0.4239, 5.119, 0.7272, 5.115, 0.7272, 4.453, 0.665, 4.457, 0.665, 4.457, 0.6844, 4.453, 0.6844, 1.845, 0.9721, 0.5472, 0.9721, 0.5472, 0.0, 0.8741, 0.7501, 1.13, 0.7501, 1.13, 0.4469, 1.311, 0.4469, 1.311, 0.7501, 1.567, 0.7501, 1.567, 0.4469, 1.845, 0.0, 0.5472, 0.0, 1.845, 0.0, 1.567, 0.4469, 1.311, 0.4469, 1.13, 0.4469, 0.8741, 0.4469, 0.8741, 0.7501, 5.138, 0.7272, 5.136, 0.7272, 5.136, 0.4239, 5.138, 0.4239, 4.457, 0.665, 4.459, 0.665, 4.459, 0.6844, 4.457, 0.6844, 4.467, 0.7038, 4.465, 0.7038, 4.465, 0.6844, 4.467, 0.6844, 5.149, 0.4239, 5.151, 0.4239, 5.151, 0.7272, 5.149, 0.7272, 5.144, 0.7272, 5.141, 0.7272, 5.141, 0.4239, 5.144, 0.4239, 4.459, 0.6844, 4.462, 0.6844, 4.462, 0.7038, 4.459, 0.7038, 4.462, 0.6844, 4.459, 0.6844, 4.459, 0.665, 4.462, 0.665, 5.151, 0.4239, 5.154, 0.4239, 5.154, 0.7272, 5.151, 0.7272, -1.168, 2.168, -1.168, -1.168, 2.168, -1.168, 2.168, 2.168, -0.7505, 0.0, -0.7505, 0.9725, -2.048, 0.9725, -2.048, 0.0, 0.5472, 0.0, 0.2693, 0.4469, 0.01326, 0.4469, -0.1675, 0.4469, -0.4236, 0.4469, -0.4236, 0.7501, -0.7505, 0.0, 0.5472, 0.9721, -0.7505, 0.9721, -0.7505, 0.0, -0.4236, 0.7501, -0.1675, 0.7501, -0.1675, 0.4469, 0.01326, 0.4469, 0.01326, 0.7501, 0.2693, 0.7501, 0.2693, 0.4469, 0.5472, 0.0, 5.111, 0.7272, 5.111, 0.4239, 5.115, 0.4239, 5.115, 0.7272, 4.449, 0.6844, 4.449, 0.7038, 4.444, 0.7038, 4.444, 0.6844, 4.449, 0.6844, 4.449, 0.665, 4.453, 0.665, 4.453, 0.6844, 5.123, 0.4239, 5.123, 0.7272, 5.119, 0.7272, 5.119, 0.4239, 4.449, 0.7038, 4.449, 0.6844, 4.453, 0.6844, 4.453, 0.7038, 5.107, 0.7272, 5.107, 0.4239, 5.111, 0.4239, 5.111, 0.7272, 5.136, 0.4239, 5.136, 0.7272, 5.132, 0.7272, 5.132, 0.4239, 4.44, 0.7038, 4.44, 0.6844, 4.444, 0.6844, 4.444, 0.7038, 1.845, 0.9721, 1.845, 0.0, 2.123, 0.4469, 2.123, 0.7501, 2.379, 0.7501, 2.379, 0.4469, 2.56, 0.4469, 2.56, 0.7501, 2.816, 0.7501, 3.143, 0.0, 3.143, 0.9721, 3.143, 0.0, 2.816, 0.7501, 2.816, 0.4469, 2.56, 0.4469, 2.379, 0.4469, 2.123, 0.4469, 1.845, 0.0, 5.146, 0.7272, 5.146, 0.4239, 5.149, 0.4239, 5.149, 0.7272, 4.467, 0.665, 4.467, 0.6844, 4.465, 0.6844, 4.465, 0.665, 4.457, 0.7038, 4.457, 0.6844, 4.459, 0.6844, 4.459, 0.7038, 5.141, 0.4239, 5.141, 0.7272, 5.138, 0.7272, 5.138, 0.4239, 5.154, 0.7272, 5.154, 0.4239, 5.156, 0.4239, 5.156, 0.7272, 4.465, 0.6844, 4.465, 0.7038, 4.462, 0.7038, 4.462, 0.6844, 4.462, 0.6844, 4.462, 0.665, 4.465, 0.665, 4.465, 0.6844, 5.146, 0.4239, 5.146, 0.7272, 5.144, 0.7272, 5.144, 0.4239, -3.461, 0.0, -3.568, 0.4052, -3.836, 0.4052, -3.836, 0.7126, -3.945, 0.73, -3.945, 0.03516, -3.461, 0.0, -3.461, 0.9726, -4.759, 0.9726, -4.263, 0.73, -3.945, 0.73, -3.836, 0.7126, -3.568, 0.7126, -3.568, 0.4052, -3.461, 0.0, -3.945, 0.03516, -4.263, 0.03516, -4.263, 0.73, -4.358, 0.4052, -4.625, 0.4052, -4.625, 0.7126, -4.759, 0.0, -4.263, 0.73, -4.759, 0.9726, -4.759, 0.0, -4.625, 0.7126, -4.358, 0.7126, -4.358, 0.4052, -3.461, 0.9726, -3.346, 1.0, -4.875, 1.0, -4.759, 0.9726, 4.44, 0.5842, 4.44, 0.5601, 4.509, 0.5601, 4.509, 0.5842, 5.806, 0.09807, 5.806, 0.7925, 5.738, 0.7925, 5.738, 0.09807, 4.509, 0.536, 4.509, 0.5601, 4.44, 0.5601, 4.44, 0.536, 5.806, 0.7925, 5.806, 0.09807, 5.875, 0.09807, 5.875, 0.7925, 4.805, 0.4168, 4.44, 0.4239, 4.44, 0.3117, 4.805, 0.3187, 4.805, 0.529, 4.44, 0.536, 4.44, 0.4239, 4.805, 0.4309, 4.44, 0.2049, 4.803, 0.1961, 4.803, 0.3117, 4.44, 0.303, 5.028, 0.7311, 5.028, 0.4239, 5.102, 0.4239, 5.102, 0.7311, 4.515, 0.6448, 4.515, 0.665, 4.44, 0.665, 4.44, 0.6448, 4.44, 0.6246, 4.44, 0.6044, 4.515, 0.6044, 4.515, 0.6246, 4.954, 0.4239, 4.954, 0.7311, 4.879, 0.7311, 4.879, 0.4239, 4.954, 0.7311, 4.954, 0.4239, 5.028, 0.4239, 5.028, 0.7311, 4.44, 0.6044, 4.44, 0.5842, 4.515, 0.5842, 4.515, 0.6044, 4.515, 0.6246, 4.515, 0.6448, 4.44, 0.6448, 4.44, 0.6246, 4.879, 0.4239, 4.879, 0.7311, 4.805, 0.7311, 4.805, 0.4239])
me_cube_004.use_remesh_preserve_volume = False
me_cube_004.use_remesh_preserve_attributes = False
me_cube_004.use_mirror_vertex_groups = False
me_cube_004.update()
me_plane = bpy.data.meshes.new('Plane')
me_plane.from_pydata([(-1.0, -1.0, 0.2629), (1.0, -1.0, 0.2629), (-1.0, 1.0, 0.2629), (1.0, 1.0, 0.2629), (-1.0, -1.0, 0.3653), (1.0, -1.0, 0.3653), (-1.0, 1.0, 0.3653), (1.0, 1.0, 0.3653), (-0.2536, -0.2536, 0.4493), (0.2536, -0.2536, 0.4493), (-0.2536, 0.2536, 0.4493), (0.2536, 0.2536, 0.4493), (-0.2536, -0.2536, 0.5869), (0.2536, -0.2536, 0.5869), (-0.2536, 0.2536, 0.5869), (0.2536, 0.2536, 0.5869)], [], [(7, 6, 10, 11), (3, 2, 6, 7), (1, 3, 7, 5), (0, 1, 5, 4), (2, 0, 4, 6), (11, 10, 14, 15), (5, 7, 11, 9), (4, 5, 9, 8), (6, 4, 8, 10), (12, 13, 15, 14), (9, 11, 15, 13), (8, 9, 13, 12), (10, 8, 12, 14)])
_uv = me_plane.uv_layers.new(name='UVMap')
_uv.uv.foreach_set('vector', [0.818, 0.7977, 1.95e-07, 0.7977, 0.3053, 0.5, 0.5127, 0.5, 0.9437, 0.7977, 0.9437, 0.0, 0.9856, 2.377e-08, 0.9856, 0.7977, 0.8599, 0.7977, 0.8599, 0.0, 0.9018, 0.0, 0.9018, 0.7977, 0.8599, 0.0, 0.8599, 0.7977, 0.818, 0.7977, 0.818, 2.377e-08, 0.9018, 0.7977, 0.9018, 0.0, 0.9437, 0.0, 0.9437, 0.7977, 0.2638, 0.7977, 0.2638, 1.0, 0.2075, 1.0, 0.2075, 0.7977, 0.818, 0.0, 0.818, 0.7977, 0.5127, 0.5, 0.5127, 0.2977, 0.0, 1.902e-07, 0.818, 0.0, 0.5127, 0.2977, 0.3053, 0.2977, 1.95e-07, 0.7977, 0.0, 1.902e-07, 0.3053, 0.2977, 0.3053, 0.5, 2.438e-08, 1.0, 0.0, 0.7977, 0.2075, 0.7977, 0.2075, 1.0, 0.8599, 1.0, 0.8599, 0.7977, 0.9162, 0.7977, 0.9162, 1.0, 0.818, 0.7977, 0.818, 1.0, 0.7617, 1.0, 0.7617, 0.7977, 1.0, 0.7977, 1.0, 1.0, 0.9437, 1.0, 0.9437, 0.7977])
me_plane.use_remesh_preserve_volume = False
me_plane.use_remesh_preserve_attributes = False
me_plane.use_mirror_vertex_groups = False
me_plane.update()

# ---- objects
ob_house_002 = bpy.data.objects.new('house.002', me_cube_022)
ob_plane_001 = bpy.data.objects.new('Plane.001', me_plane_001)
ob_cube_001 = bpy.data.objects.new('Cube.001', me_cube_021)
ob_front_and_roof_001 = bpy.data.objects.new('front and roof.001', me_cube_020)
ob_cube_003 = bpy.data.objects.new('Cube.003', me_cube_018)
ob_cube_002 = bpy.data.objects.new('Cube.002', me_cube_017)
ob_cube_000 = bpy.data.objects.new('Cube.000', me_cube_014)
ob_house_001 = bpy.data.objects.new('house.001', me_cube_012)
ob_cube_004 = bpy.data.objects.new('Cube.004', me_cube_006)
ob_house = bpy.data.objects.new('house', me_cube_004)
ob_plane = bpy.data.objects.new('Plane', me_plane)

# ---- transforms, parenting, visibility, modifiers, constraints
ob_house_002.location = (0.0, 0.0, 0.005554)
ob_house_002.scale = (0.9936, 0.9936, 0.04308)
ob_house_002.lineart.crease_threshold = 0.0
ob_plane_001.location = (-1.215, 0.001512, 1.023)
ob_plane_001.rotation_euler = (0.0, 1.571, 0.0)
ob_plane_001.scale = (0.2634, 0.2634, 0.2634)
ob_plane_001.lineart.crease_threshold = 0.0
ob_cube_001.location = (-1.042, -0.5874, 0.1973)
ob_cube_001.scale = (0.1013, 0.1926, 0.127)
ob_cube_001.lineart.crease_threshold = 0.0
ob_front_and_roof_001.location = (0.0, 0.0, 0.0)
ob_front_and_roof_001.scale = (1.0, 1.0, 0.04336)
ob_front_and_roof_001.lineart.crease_threshold = 0.0
ob_cube_003.location = (0.3799, 0.2378, 0.1633)
ob_cube_003.scale = (0.15, 0.3907, 0.15)
ob_cube_003.lineart.crease_threshold = 0.0
ob_cube_002.location = (-1.194, -0.9744, 0.1985)
ob_cube_002.rotation_euler = (0.0, 0.0, 3.142)
ob_cube_002.scale = (0.01889, 0.01889, 0.1527)
ob_cube_002.lineart.crease_threshold = 0.0
ob_cube_000.location = (-1.042, -0.5874, 0.151)
ob_cube_000.scale = (0.1013, 0.1926, 0.127)
ob_cube_000.lineart.crease_threshold = 0.0
ob_house_001.location = (0.0, 0.0, 0.0)
ob_house_001.scale = (1.0, 1.0, 0.04336)
ob_house_001.lineart.crease_threshold = 0.0
ob_cube_004.location = (-1.042, -0.5874, 0.1973)
ob_cube_004.scale = (0.1013, 0.1926, 0.127)
ob_cube_004.lineart.crease_threshold = 0.0
ob_house.location = (0.0, 0.0, 0.0)
ob_house.scale = (1.0, 1.0, 0.04336)
ob_house.lineart.crease_threshold = 0.0
ob_plane.location = (-1.215, 0.001512, 1.023)
ob_plane.rotation_euler = (0.0, 1.571, 0.0)
ob_plane.scale = (0.2634, 0.2634, 0.2634)
ob_plane.lineart.crease_threshold = 0.0

# ---- collection membership
col_collection_1.objects.link(ob_house_002)
col_collection_1.objects.link(ob_plane_001)
col_collection_1.objects.link(ob_cube_001)
col_collection_1.objects.link(ob_front_and_roof_001)
col_collection_1.objects.link(ob_cube_003)
col_collection_1.objects.link(ob_cube_002)
col_collection_1.objects.link(ob_cube_000)
col_collection_1.objects.link(ob_house_001)
col_collection_1.objects.link(ob_cube_004)
col_collection_1.objects.link(ob_house)
col_collection_1.objects.link(ob_plane)

# ---- scene / render settings (as saved in the file)
scene.frame_start = 1; scene.frame_end = 250; scene.frame_set(1)
scene.render.engine = 'BLENDER_EEVEE_NEXT'
scene.render.resolution_percentage = 50
scene.render.dither_intensity = 0.0
scene.cycles.use_denoising = False
scene.cycles.samples = 10
scene.cycles.sampling_pattern = 'TABULATED_SOBOL'
scene.cycles.light_sampling_threshold = 0.0
scene.cycles.use_adaptive_sampling = False
scene.cycles.use_light_tree = False
scene.cycles.blur_glossy = 0.0
scene.cycles.volume_bounces = 1
scene.cycles.pixel_filter_type = 'GAUSSIAN'
scene.cycles.sample_clamp_indirect = 0.0
scene.view_settings.view_transform = 'Standard'
bpy.context.view_layer.update()

# ---- added for rendering (the .blend has no active camera and no usable light): camera, sun
cam_auto = bpy.data.cameras.new('AutoCamera')
cam_auto.lens = 50.0
cam_auto.sensor_width = 36.0
cam_auto.clip_end = 1000.0
ob_auto_camera = bpy.data.objects.new('AutoCamera', cam_auto)
scene.collection.objects.link(ob_auto_camera)
ob_auto_camera.location = (3.18691, -3.91103, 3.38892)
ob_auto_camera.rotation_euler = (1.09748, -7.21219e-08, 0.694738)
scene.camera = ob_auto_camera
light_auto_sun = bpy.data.lights.new('AutoSun', 'SUN')
light_auto_sun.energy = 3.0
light_auto_sun.angle = 0.0523599
ob_auto_sun = bpy.data.objects.new('AutoSun', light_auto_sun)
scene.collection.objects.link(ob_auto_sun)
ob_auto_sun.rotation_euler = (0.872665, 0.174533, 0.523599)
bpy.context.view_layer.update()
